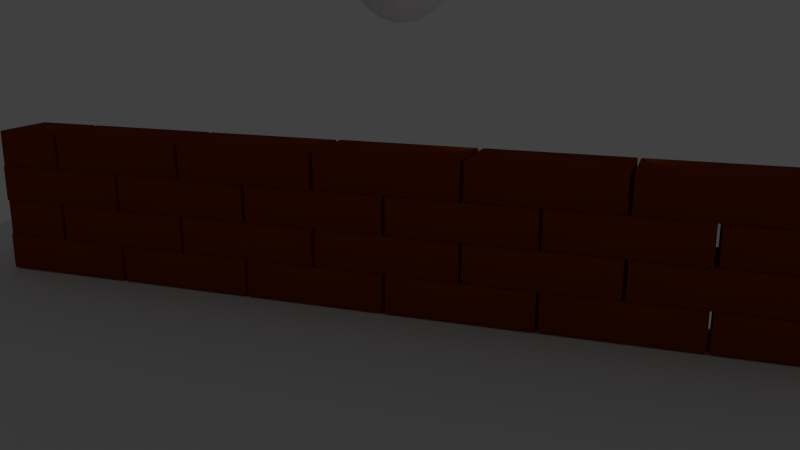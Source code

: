 # Source: Brickwall_Physics1.blend  (saved by Blender 2.76.0; exported with 4.5.12 LTS)
import bpy
from mathutils import Matrix  # noqa: F401  (used for matrix-valued properties, if any)

bpy.ops.wm.read_factory_settings(use_empty=True)
scene = bpy.context.scene
scene.name = 'Scene'

# ---- collections
col_collection_1 = bpy.data.collections.new('Collection 1'); scene.collection.children.link(col_collection_1)

# ---- materials (node trees are filled in below, after node groups)
mat_brick = bpy.data.materials.new('brick')
mat_brick.alpha_threshold = 0.0
mat_brick.use_transparent_shadow = False
mat_brick.diffuse_color = (0.233, 0.03369, 0.003065, 1.0)
mat_brick.roughness = 0.5
mat_brick.specular_intensity = 0.0
mat_ground = bpy.data.materials.new('ground')
mat_ground.alpha_threshold = 0.0
mat_ground.use_transparent_shadow = False
mat_ground.roughness = 0.5
mat_ground.specular_intensity = 0.0

# ---- material node trees

# ---- world
world_world = bpy.data.worlds.new('World'); scene.world = world_world
world_world.color = (0.05088, 0.05088, 0.05088)
world_world.use_sun_shadow = False
world_world.sun_shadow_jitter_overblur = 0.0
world_world.cycles.sampling_method = 'MANUAL'
world_world.cycles.sample_map_resolution = 256

# ---- cameras
cam_camera_001 = bpy.data.cameras.new('Camera.001')
cam_camera_001.clip_end = 100.0
cam_camera_001.lens = 35.0
cam_camera_001.sensor_width = 32.0
cam_camera_001.sensor_height = 18.0
cam_camera_001.display_size = 2.0
cam_camera_001.dof.focus_distance = 0.0
cam_camera_001.dof.aperture_fstop = 128.0
cam_camera_001.dof.aperture_blades = 6

# ---- lights
light_lamp = bpy.data.lights.new('Lamp', 'POINT')
light_lamp.transmission_factor = 0.0
light_lamp.cutoff_distance = 30.0
light_lamp.energy = 100.0
light_lamp.shadow_buffer_clip_start = 1.001
light_lamp.shadow_soft_size = 0.1
light_lamp.shadow_maximum_resolution = 0.006
light_lamp.use_absolute_resolution = True
light_lamp.cycles.use_multiple_importance_sampling = False

# ---- meshes
me_torus_007 = bpy.data.meshes.new('Torus.007')
me_torus_007.from_pydata([(2.208, 0.1262, -6.968e-08), (2.083, 0.1262, 0.2165), (1.833, 0.1262, 0.2165), (1.708, 0.1262, -6.968e-08), (1.833, 0.1262, -0.2165), (2.083, 0.1262, -0.2165), (2.166, 0.4497, -6.968e-08), (2.045, 0.4173, 0.2165), (1.803, 0.3526, 0.2165), (1.683, 0.3203, -6.968e-08), (1.803, 0.3526, -0.2165), (2.045, 0.4173, -0.2165), (2.041, 0.7512, -6.968e-08), (1.933, 0.6887, 0.2165), (1.716, 0.5637, 0.2165), (1.608, 0.5012, -6.968e-08), (1.716, 0.5637, -0.2165), (1.933, 0.6887, -0.2165), (1.842, 1.01, -6.968e-08), (1.754, 0.9217, 0.2165), (1.577, 0.7449, 0.2165), (1.489, 0.6565, -6.968e-08), (1.577, 0.7449, -0.2165), (1.754, 0.9217, -0.2165), (1.583, 1.209, -6.968e-08), (1.521, 1.1, 0.2165), (1.396, 0.8839, 0.2165), (1.333, 0.7757, -6.968e-08), (1.396, 0.8839, -0.2165), (1.521, 1.1, -0.2165), (1.282, 1.334, -6.968e-08), (1.249, 1.213, 0.2165), (1.185, 0.9713, 0.2165), (1.152, 0.8506, -6.968e-08), (1.185, 0.9713, -0.2165), (1.249, 1.213, -0.2165), (0.9583, 1.376, -6.968e-08), (0.9583, 1.251, 0.2165), (0.9583, 1.001, 0.2165), (0.9583, 0.8762, -6.968e-08), (0.9583, 1.001, -0.2165), (0.9583, 1.251, -0.2165), (-0.3235, 1.207, 0.0), (-0.2912, 1.087, 0.2165), (-0.2265, 0.8452, 0.2165), (-0.1941, 0.7244, 3.062e-17), (-0.2265, 0.8452, -0.2165), (-0.2912, 1.087, -0.2165), (-0.625, 1.083, 0.0), (-0.5625, 0.9743, 0.2165), (-0.4375, 0.7578, 0.2165), (-0.375, 0.6495, 3.062e-17), (-0.4375, 0.7578, -0.2165), (-0.5625, 0.9743, -0.2165), (-0.8839, 0.8839, 0.0), (-0.7955, 0.7955, 0.2165), (-0.6187, 0.6187, 0.2165), (-0.5303, 0.5303, 3.062e-17), (-0.6187, 0.6187, -0.2165), (-0.7955, 0.7955, -0.2165), (-1.083, 0.625, 0.0), (-0.9743, 0.5625, 0.2165), (-0.7578, 0.4375, 0.2165), (-0.6495, 0.375, 3.062e-17), (-0.7578, 0.4375, -0.2165), (-0.9743, 0.5625, -0.2165), (-1.207, 0.3235, 0.0), (-1.087, 0.2912, 0.2165), (-0.8452, 0.2265, 0.2165), (-0.7244, 0.1941, 3.062e-17), (-0.8452, 0.2265, -0.2165), (-1.087, 0.2912, -0.2165), (-1.25, 1.093e-07, 0.0), (-1.125, 9.835e-08, 0.2165), (-0.875, 7.649e-08, 0.2165), (-0.75, 6.557e-08, 3.062e-17), (-0.875, 7.649e-08, -0.2165), (-1.125, 9.835e-08, -0.2165), (-1.207, -0.3235, 0.0), (-1.087, -0.2912, 0.2165), (-0.8452, -0.2265, 0.2165), (-0.7244, -0.1941, 3.062e-17), (-0.8452, -0.2265, -0.2165), (-1.087, -0.2912, -0.2165), (-1.083, -0.625, 0.0), (-0.9743, -0.5625, 0.2165), (-0.7578, -0.4375, 0.2165), (-0.6495, -0.375, 3.062e-17), (-0.7578, -0.4375, -0.2165), (-0.9743, -0.5625, -0.2165), (-0.8839, -0.8839, 0.0), (-0.7955, -0.7955, 0.2165), (-0.6187, -0.6187, 0.2165), (-0.5303, -0.5303, 3.062e-17), (-0.6187, -0.6187, -0.2165), (-0.7955, -0.7955, -0.2165), (-0.625, -1.083, 0.0), (-0.5625, -0.9743, 0.2165), (-0.4375, -0.7578, 0.2165), (-0.375, -0.6495, 3.062e-17), (-0.4375, -0.7578, -0.2165), (-0.5625, -0.9743, -0.2165), (-0.3235, -1.207, 0.0), (-0.2912, -1.087, 0.2165), (-0.2265, -0.8452, 0.2165), (-0.1941, -0.7244, 3.062e-17), (-0.2265, -0.8452, -0.2165), (-0.2912, -1.087, -0.2165), (5.96e-08, -1.25, 0.0), (1.192e-07, -1.125, 0.2165), (8.941e-08, -0.875, 0.2165), (8.941e-08, -0.75, 3.062e-17), (8.941e-08, -0.875, -0.2165), (1.192e-07, -1.125, -0.2165), (1.282, -1.081, -6.968e-08), (1.249, -0.9605, 0.2165), (1.185, -0.719, 0.2165), (1.152, -0.5983, -6.968e-08), (1.185, -0.719, -0.2165), (1.249, -0.9605, -0.2165), (1.583, -0.9564, -6.968e-08), (1.521, -0.8481, 0.2165), (1.396, -0.6316, 0.2165), (1.333, -0.5234, -6.968e-08), (1.396, -0.6316, -0.2165), (1.521, -0.8481, -0.2165), (1.842, -0.7577, -6.968e-08), (1.754, -0.6693, 0.2165), (1.577, -0.4926, 0.2165), (1.489, -0.4042, -6.968e-08), (1.577, -0.4926, -0.2165), (1.754, -0.6693, -0.2165), (2.041, -0.4988, -6.968e-08), (1.933, -0.4363, 0.2165), (1.716, -0.3113, 0.2165), (1.608, -0.2488, -6.968e-08), (1.716, -0.3113, -0.2165), (1.933, -0.4363, -0.2165), (2.166, -0.1974, -6.968e-08), (2.045, -0.165, 0.2165), (1.803, -0.1003, 0.2165), (1.683, -0.06795, -6.968e-08), (1.803, -0.1003, -0.2165), (2.045, -0.165, -0.2165)], [], [(0, 6, 7, 1), (1, 7, 8, 2), (2, 8, 9, 3), (3, 9, 10, 4), (4, 10, 11, 5), (0, 5, 11, 6), (6, 12, 13, 7), (7, 13, 14, 8), (8, 14, 15, 9), (9, 15, 16, 10), (10, 16, 17, 11), (11, 17, 12, 6), (12, 18, 19, 13), (13, 19, 20, 14), (14, 20, 21, 15), (15, 21, 22, 16), (16, 22, 23, 17), (17, 23, 18, 12), (18, 24, 25, 19), (19, 25, 26, 20), (20, 26, 27, 21), (21, 27, 28, 22), (22, 28, 29, 23), (23, 29, 24, 18), (24, 30, 31, 25), (25, 31, 32, 26), (26, 32, 33, 27), (27, 33, 34, 28), (28, 34, 35, 29), (29, 35, 30, 24), (30, 36, 37, 31), (31, 37, 38, 32), (32, 38, 39, 33), (33, 39, 40, 34), (34, 40, 41, 35), (35, 41, 36, 30), (36, 42, 43, 37), (37, 43, 44, 38), (38, 44, 45, 39), (39, 45, 46, 40), (40, 46, 47, 41), (41, 47, 42, 36), (42, 48, 49, 43), (43, 49, 50, 44), (44, 50, 51, 45), (45, 51, 52, 46), (46, 52, 53, 47), (47, 53, 48, 42), (48, 54, 55, 49), (49, 55, 56, 50), (50, 56, 57, 51), (51, 57, 58, 52), (52, 58, 59, 53), (53, 59, 54, 48), (54, 60, 61, 55), (55, 61, 62, 56), (56, 62, 63, 57), (57, 63, 64, 58), (58, 64, 65, 59), (59, 65, 60, 54), (60, 66, 67, 61), (61, 67, 68, 62), (62, 68, 69, 63), (63, 69, 70, 64), (64, 70, 71, 65), (65, 71, 66, 60), (66, 72, 73, 67), (67, 73, 74, 68), (68, 74, 75, 69), (69, 75, 76, 70), (70, 76, 77, 71), (71, 77, 72, 66), (72, 78, 79, 73), (73, 79, 80, 74), (74, 80, 81, 75), (75, 81, 82, 76), (76, 82, 83, 77), (77, 83, 78, 72), (78, 84, 85, 79), (79, 85, 86, 80), (80, 86, 87, 81), (81, 87, 88, 82), (82, 88, 89, 83), (83, 89, 84, 78), (84, 90, 91, 85), (85, 91, 92, 86), (86, 92, 93, 87), (87, 93, 94, 88), (88, 94, 95, 89), (89, 95, 90, 84), (90, 96, 97, 91), (91, 97, 98, 92), (92, 98, 99, 93), (93, 99, 100, 94), (94, 100, 101, 95), (95, 101, 96, 90), (96, 102, 103, 97), (97, 103, 104, 98), (98, 104, 105, 99), (99, 105, 106, 100), (100, 106, 107, 101), (101, 107, 102, 96), (102, 108, 109, 103), (103, 109, 110, 104), (104, 110, 111, 105), (105, 111, 112, 106), (106, 112, 113, 107), (107, 113, 108, 102), (108, 114, 115, 109), (109, 115, 116, 110), (110, 116, 117, 111), (111, 117, 118, 112), (112, 118, 119, 113), (113, 119, 114, 108), (114, 120, 121, 115), (115, 121, 122, 116), (116, 122, 123, 117), (117, 123, 124, 118), (118, 124, 125, 119), (119, 125, 120, 114), (120, 126, 127, 121), (121, 127, 128, 122), (122, 128, 129, 123), (123, 129, 130, 124), (124, 130, 131, 125), (125, 131, 126, 120), (126, 132, 133, 127), (127, 133, 134, 128), (128, 134, 135, 129), (129, 135, 136, 130), (130, 136, 137, 131), (131, 137, 132, 126), (132, 138, 139, 133), (133, 139, 140, 134), (134, 140, 141, 135), (135, 141, 142, 136), (136, 142, 143, 137), (137, 143, 138, 132), (138, 0, 1, 139), (139, 1, 2, 140), (140, 2, 3, 141), (141, 3, 4, 142), (142, 4, 5, 143), (143, 5, 0, 138)])
me_torus_007.use_remesh_preserve_volume = False
me_torus_007.use_remesh_preserve_attributes = False
me_torus_007.use_mirror_vertex_groups = False
me_torus_007.update()
me_torus_006 = bpy.data.meshes.new('Torus.006')
me_torus_006.from_pydata([(2.208, 0.1262, -6.968e-08), (2.083, 0.1262, 0.2165), (1.833, 0.1262, 0.2165), (1.708, 0.1262, -6.968e-08), (1.833, 0.1262, -0.2165), (2.083, 0.1262, -0.2165), (2.166, 0.4497, -6.968e-08), (2.045, 0.4173, 0.2165), (1.803, 0.3526, 0.2165), (1.683, 0.3203, -6.968e-08), (1.803, 0.3526, -0.2165), (2.045, 0.4173, -0.2165), (2.041, 0.7512, -6.968e-08), (1.933, 0.6887, 0.2165), (1.716, 0.5637, 0.2165), (1.608, 0.5012, -6.968e-08), (1.716, 0.5637, -0.2165), (1.933, 0.6887, -0.2165), (1.842, 1.01, -6.968e-08), (1.754, 0.9217, 0.2165), (1.577, 0.7449, 0.2165), (1.489, 0.6565, -6.968e-08), (1.577, 0.7449, -0.2165), (1.754, 0.9217, -0.2165), (1.583, 1.209, -6.968e-08), (1.521, 1.1, 0.2165), (1.396, 0.8839, 0.2165), (1.333, 0.7757, -6.968e-08), (1.396, 0.8839, -0.2165), (1.521, 1.1, -0.2165), (1.282, 1.334, -6.968e-08), (1.249, 1.213, 0.2165), (1.185, 0.9713, 0.2165), (1.152, 0.8506, -6.968e-08), (1.185, 0.9713, -0.2165), (1.249, 1.213, -0.2165), (0.9583, 1.376, -6.968e-08), (0.9583, 1.251, 0.2165), (0.9583, 1.001, 0.2165), (0.9583, 0.8762, -6.968e-08), (0.9583, 1.001, -0.2165), (0.9583, 1.251, -0.2165), (-0.3235, 1.207, 0.0), (-0.2912, 1.087, 0.2165), (-0.2265, 0.8452, 0.2165), (-0.1941, 0.7244, 3.062e-17), (-0.2265, 0.8452, -0.2165), (-0.2912, 1.087, -0.2165), (-0.625, 1.083, 0.0), (-0.5625, 0.9743, 0.2165), (-0.4375, 0.7578, 0.2165), (-0.375, 0.6495, 3.062e-17), (-0.4375, 0.7578, -0.2165), (-0.5625, 0.9743, -0.2165), (-0.8839, 0.8839, 0.0), (-0.7955, 0.7955, 0.2165), (-0.6187, 0.6187, 0.2165), (-0.5303, 0.5303, 3.062e-17), (-0.6187, 0.6187, -0.2165), (-0.7955, 0.7955, -0.2165), (-1.083, 0.625, 0.0), (-0.9743, 0.5625, 0.2165), (-0.7578, 0.4375, 0.2165), (-0.6495, 0.375, 3.062e-17), (-0.7578, 0.4375, -0.2165), (-0.9743, 0.5625, -0.2165), (-1.207, 0.3235, 0.0), (-1.087, 0.2912, 0.2165), (-0.8452, 0.2265, 0.2165), (-0.7244, 0.1941, 3.062e-17), (-0.8452, 0.2265, -0.2165), (-1.087, 0.2912, -0.2165), (-1.25, 1.093e-07, 0.0), (-1.125, 9.835e-08, 0.2165), (-0.875, 7.649e-08, 0.2165), (-0.75, 6.557e-08, 3.062e-17), (-0.875, 7.649e-08, -0.2165), (-1.125, 9.835e-08, -0.2165), (-1.207, -0.3235, 0.0), (-1.087, -0.2912, 0.2165), (-0.8452, -0.2265, 0.2165), (-0.7244, -0.1941, 3.062e-17), (-0.8452, -0.2265, -0.2165), (-1.087, -0.2912, -0.2165), (-1.083, -0.625, 0.0), (-0.9743, -0.5625, 0.2165), (-0.7578, -0.4375, 0.2165), (-0.6495, -0.375, 3.062e-17), (-0.7578, -0.4375, -0.2165), (-0.9743, -0.5625, -0.2165), (-0.8839, -0.8839, 0.0), (-0.7955, -0.7955, 0.2165), (-0.6187, -0.6187, 0.2165), (-0.5303, -0.5303, 3.062e-17), (-0.6187, -0.6187, -0.2165), (-0.7955, -0.7955, -0.2165), (-0.625, -1.083, 0.0), (-0.5625, -0.9743, 0.2165), (-0.4375, -0.7578, 0.2165), (-0.375, -0.6495, 3.062e-17), (-0.4375, -0.7578, -0.2165), (-0.5625, -0.9743, -0.2165), (-0.3235, -1.207, 0.0), (-0.2912, -1.087, 0.2165), (-0.2265, -0.8452, 0.2165), (-0.1941, -0.7244, 3.062e-17), (-0.2265, -0.8452, -0.2165), (-0.2912, -1.087, -0.2165), (5.96e-08, -1.25, 0.0), (1.192e-07, -1.125, 0.2165), (8.941e-08, -0.875, 0.2165), (8.941e-08, -0.75, 3.062e-17), (8.941e-08, -0.875, -0.2165), (1.192e-07, -1.125, -0.2165), (1.282, -1.081, -6.968e-08), (1.249, -0.9605, 0.2165), (1.185, -0.719, 0.2165), (1.152, -0.5983, -6.968e-08), (1.185, -0.719, -0.2165), (1.249, -0.9605, -0.2165), (1.583, -0.9564, -6.968e-08), (1.521, -0.8481, 0.2165), (1.396, -0.6316, 0.2165), (1.333, -0.5234, -6.968e-08), (1.396, -0.6316, -0.2165), (1.521, -0.8481, -0.2165), (1.842, -0.7577, -6.968e-08), (1.754, -0.6693, 0.2165), (1.577, -0.4926, 0.2165), (1.489, -0.4042, -6.968e-08), (1.577, -0.4926, -0.2165), (1.754, -0.6693, -0.2165), (2.041, -0.4988, -6.968e-08), (1.933, -0.4363, 0.2165), (1.716, -0.3113, 0.2165), (1.608, -0.2488, -6.968e-08), (1.716, -0.3113, -0.2165), (1.933, -0.4363, -0.2165), (2.166, -0.1974, -6.968e-08), (2.045, -0.165, 0.2165), (1.803, -0.1003, 0.2165), (1.683, -0.06795, -6.968e-08), (1.803, -0.1003, -0.2165), (2.045, -0.165, -0.2165)], [], [(0, 6, 7, 1), (1, 7, 8, 2), (2, 8, 9, 3), (3, 9, 10, 4), (4, 10, 11, 5), (0, 5, 11, 6), (6, 12, 13, 7), (7, 13, 14, 8), (8, 14, 15, 9), (9, 15, 16, 10), (10, 16, 17, 11), (11, 17, 12, 6), (12, 18, 19, 13), (13, 19, 20, 14), (14, 20, 21, 15), (15, 21, 22, 16), (16, 22, 23, 17), (17, 23, 18, 12), (18, 24, 25, 19), (19, 25, 26, 20), (20, 26, 27, 21), (21, 27, 28, 22), (22, 28, 29, 23), (23, 29, 24, 18), (24, 30, 31, 25), (25, 31, 32, 26), (26, 32, 33, 27), (27, 33, 34, 28), (28, 34, 35, 29), (29, 35, 30, 24), (30, 36, 37, 31), (31, 37, 38, 32), (32, 38, 39, 33), (33, 39, 40, 34), (34, 40, 41, 35), (35, 41, 36, 30), (36, 42, 43, 37), (37, 43, 44, 38), (38, 44, 45, 39), (39, 45, 46, 40), (40, 46, 47, 41), (41, 47, 42, 36), (42, 48, 49, 43), (43, 49, 50, 44), (44, 50, 51, 45), (45, 51, 52, 46), (46, 52, 53, 47), (47, 53, 48, 42), (48, 54, 55, 49), (49, 55, 56, 50), (50, 56, 57, 51), (51, 57, 58, 52), (52, 58, 59, 53), (53, 59, 54, 48), (54, 60, 61, 55), (55, 61, 62, 56), (56, 62, 63, 57), (57, 63, 64, 58), (58, 64, 65, 59), (59, 65, 60, 54), (60, 66, 67, 61), (61, 67, 68, 62), (62, 68, 69, 63), (63, 69, 70, 64), (64, 70, 71, 65), (65, 71, 66, 60), (66, 72, 73, 67), (67, 73, 74, 68), (68, 74, 75, 69), (69, 75, 76, 70), (70, 76, 77, 71), (71, 77, 72, 66), (72, 78, 79, 73), (73, 79, 80, 74), (74, 80, 81, 75), (75, 81, 82, 76), (76, 82, 83, 77), (77, 83, 78, 72), (78, 84, 85, 79), (79, 85, 86, 80), (80, 86, 87, 81), (81, 87, 88, 82), (82, 88, 89, 83), (83, 89, 84, 78), (84, 90, 91, 85), (85, 91, 92, 86), (86, 92, 93, 87), (87, 93, 94, 88), (88, 94, 95, 89), (89, 95, 90, 84), (90, 96, 97, 91), (91, 97, 98, 92), (92, 98, 99, 93), (93, 99, 100, 94), (94, 100, 101, 95), (95, 101, 96, 90), (96, 102, 103, 97), (97, 103, 104, 98), (98, 104, 105, 99), (99, 105, 106, 100), (100, 106, 107, 101), (101, 107, 102, 96), (102, 108, 109, 103), (103, 109, 110, 104), (104, 110, 111, 105), (105, 111, 112, 106), (106, 112, 113, 107), (107, 113, 108, 102), (108, 114, 115, 109), (109, 115, 116, 110), (110, 116, 117, 111), (111, 117, 118, 112), (112, 118, 119, 113), (113, 119, 114, 108), (114, 120, 121, 115), (115, 121, 122, 116), (116, 122, 123, 117), (117, 123, 124, 118), (118, 124, 125, 119), (119, 125, 120, 114), (120, 126, 127, 121), (121, 127, 128, 122), (122, 128, 129, 123), (123, 129, 130, 124), (124, 130, 131, 125), (125, 131, 126, 120), (126, 132, 133, 127), (127, 133, 134, 128), (128, 134, 135, 129), (129, 135, 136, 130), (130, 136, 137, 131), (131, 137, 132, 126), (132, 138, 139, 133), (133, 139, 140, 134), (134, 140, 141, 135), (135, 141, 142, 136), (136, 142, 143, 137), (137, 143, 138, 132), (138, 0, 1, 139), (139, 1, 2, 140), (140, 2, 3, 141), (141, 3, 4, 142), (142, 4, 5, 143), (143, 5, 0, 138)])
me_torus_006.use_remesh_preserve_volume = False
me_torus_006.use_remesh_preserve_attributes = False
me_torus_006.use_mirror_vertex_groups = False
me_torus_006.update()
me_torus_005 = bpy.data.meshes.new('Torus.005')
me_torus_005.from_pydata([(4.687, 0.7146, 1.211), (4.379, -0.8675, -0.3167), (4.422, 1.269, -0.9231), (3.417, 2.453, 0.6644), (2.754, 1.049, 2.252), (3.348, -1.003, 1.646), (2.919, -0.1069, -1.808), (2.325, 1.945, -1.201), (1.294, 1.809, 0.7608), (1.251, -0.3266, 1.367), (2.256, -1.511, -0.2203), (0.9862, 0.2274, -0.7671), (4.692, 1.211, -0.4648), (4.856, 1.083, 0.1304), (4.84, 0.9001, 0.7338), (4.828, 0.3004, 0.904), (4.831, -0.1726, 0.4868), (4.655, -0.5881, 0.04599), (4.581, -0.4326, -0.5533), (4.675, 0.153, -0.7677), (4.605, 0.767, -0.8938), (3.7, -1.147, 1.27), (4.044, -1.182, 0.7421), (4.279, -1.07, 0.1679), (4.539, 0.2622, 1.455), (4.225, -0.2524, 1.64), (3.787, -0.7025, 1.699), (3.845, 2.209, 0.8725), (4.265, 1.779, 1.063), (4.558, 1.233, 1.18), (4.335, 1.699, -0.6183), (4.11, 2.105, -0.191), (3.771, 2.364, 0.2732), (3.286, 1.026, 2.21), (3.875, 0.9538, 1.997), (4.372, 0.8385, 1.625), (3.303, 2.303, 1.165), (3.129, 1.976, 1.675), (2.93, 1.514, 2.056), (2.91, 0.5438, 2.332), (3.088, -0.05586, 2.252), (3.244, -0.6086, 1.991), (2.78, -1.574, -0.3018), (3.402, -1.481, -0.3546), (3.973, -1.213, -0.356), (3.104, -1.327, 1.297), (2.796, -1.561, 0.7988), (2.491, -1.613, 0.2491), (3.352, 0.2081, -1.809), (3.817, 0.6001, -1.644), (4.195, 0.9806, -1.313), (4.159, -0.8188, -0.8017), (3.792, -0.6554, -1.288), (3.339, -0.3916, -1.639), (2.569, 2.269, -0.8528), (2.877, 2.502, -0.3546), (3.182, 2.554, 0.195), (4.028, 1.557, -1.142), (3.468, 1.806, -1.288), (2.851, 1.937, -1.299), (1.514, 1.761, 1.246), (1.881, 1.597, 1.732), (2.333, 1.334, 2.083), (2.893, 2.516, 0.746), (2.271, 2.423, 0.7988), (1.7, 2.155, 0.8001), (1.645, -0.6148, 1.586), (2.205, -0.8643, 1.732), (2.822, -0.9948, 1.743), (2.321, 0.7338, 2.254), (1.856, 0.3419, 2.088), (1.478, -0.03857, 1.757), (2.37, -1.361, -0.7205), (2.544, -1.034, -1.231), (2.743, -0.5723, -1.612), (2.763, 0.3981, -1.888), (2.585, 0.9978, -1.808), (2.429, 1.551, -1.547), (1.973, 2.089, -0.8257), (1.629, 2.124, -0.2979), (1.394, 2.012, 0.2762), (1.092, 1.375, 0.9975), (0.9979, 0.7889, 1.212), (1.068, 0.175, 1.338), (1.338, -0.7574, 1.063), (1.563, -1.163, 0.6352), (1.902, -1.422, 0.171), (1.301, 0.1035, -1.181), (1.798, -0.01186, -1.552), (2.387, -0.08421, -1.766), (1.828, -1.267, -0.4283), (1.408, -0.8371, -0.6193), (1.115, -0.2907, -0.7354), (1.134, 0.6797, -1.011), (1.448, 1.194, -1.196), (1.886, 1.644, -1.255), (0.8448, 0.6416, -0.4599), (0.8423, 1.115, -0.04265), (1.018, 1.53, 0.3982), (0.8327, 0.04185, -0.2896), (0.817, -0.141, 0.3138), (0.9814, -0.2692, 0.909), (1.024, -0.5385, -0.1721), (1.416, -1.076, -0.003104), (1.105, -0.7096, 0.4875), (0.7264, 0.4876, 0.1311), (0.8082, 0.3164, 0.7906), (0.8215, 0.9765, 0.6033), (1.058, 1.19, -0.6626), (1.153, 1.678, -0.1905), (1.472, 1.72, -0.7969), (1.561, 0.5974, -1.456), (1.974, 1.128, -1.591), (2.158, 0.4941, -1.778), (1.539, -0.4706, -1.153), (2.136, -0.5739, -1.475), (1.931, -1.008, -0.9842), (2.146, -1.456, 0.7424), (2.483, -1.299, 1.319), (1.835, -1.09, 1.233), (1.354, 0.5703, 1.724), (1.819, 0.9953, 1.997), (1.368, 1.23, 1.536), (1.905, 2.366, 0.2519), (2.561, 2.565, 0.2221), (2.223, 2.408, -0.3545), (3.036, 1.45, -1.639), (3.684, 1.241, -1.553), (3.22, 0.8159, -1.826), (3.185, -0.9122, -1.336), (3.636, -1.147, -0.8749), (2.98, -1.346, -0.8451), (1.989, -0.2989, 1.997), (2.637, -0.508, 2.083), (2.453, 0.1261, 2.27), (2.037, 2.089, 1.319), (2.488, 1.854, 1.78), (2.693, 2.288, 1.289), (3.19, 2.241, -0.8749), (3.527, 2.398, -0.2983), (3.838, 2.032, -0.7888), (3.854, -0.05333, -1.553), (4.319, 0.3717, -1.279), (4.305, -0.2884, -1.092), (3.112, -1.623, 0.2221), (3.768, -1.424, 0.1923), (3.45, -1.466, 0.7987), (3.699, -0.1863, 2.035), (4.112, 0.3446, 1.901), (3.515, 0.4479, 2.222), (3.537, 1.516, 1.919), (4.134, 1.413, 1.597), (3.742, 1.95, 1.428), (4.257, 2.018, 0.4473), (4.649, 1.48, 0.6162), (4.568, 1.652, -0.0433), (4.201, -0.7785, 1.241), (4.52, -0.7365, 0.6346), (4.615, -0.2476, 1.107), (4.865, 0.6256, -0.3465), (4.947, 0.4544, 0.3131), (4.852, -0.03451, -0.1591), (2.208, 0.1262, -6.968e-08), (2.083, 0.1262, 0.2165), (1.833, 0.1262, 0.2165), (1.708, 0.1262, -6.968e-08), (1.833, 0.1262, -0.2165), (2.083, 0.1262, -0.2165), (2.166, 0.4497, -6.968e-08), (2.045, 0.4173, 0.2165), (1.803, 0.3526, 0.2165), (1.683, 0.3203, -6.968e-08), (1.803, 0.3526, -0.2165), (2.045, 0.4173, -0.2165), (2.041, 0.7512, -6.968e-08), (1.933, 0.6887, 0.2165), (1.716, 0.5637, 0.2165), (1.608, 0.5012, -6.968e-08), (1.716, 0.5637, -0.2165), (1.933, 0.6887, -0.2165), (1.842, 1.01, -6.968e-08), (1.754, 0.9217, 0.2165), (1.577, 0.7449, 0.2165), (1.489, 0.6565, -6.968e-08), (1.577, 0.7449, -0.2165), (1.754, 0.9217, -0.2165), (1.583, 1.209, -6.968e-08), (1.521, 1.1, 0.2165), (1.396, 0.8839, 0.2165), (1.333, 0.7757, -6.968e-08), (1.396, 0.8839, -0.2165), (1.521, 1.1, -0.2165), (1.282, 1.334, -6.968e-08), (1.249, 1.213, 0.2165), (1.185, 0.9713, 0.2165), (1.152, 0.8506, -6.968e-08), (1.185, 0.9713, -0.2165), (1.249, 1.213, -0.2165), (0.9583, 1.376, -6.968e-08), (0.9583, 1.251, 0.2165), (0.9583, 1.001, 0.2165), (0.9583, 0.8762, -6.968e-08), (0.9583, 1.001, -0.2165), (0.9583, 1.251, -0.2165), (-0.3235, 1.207, 0.0), (-0.2912, 1.087, 0.2165), (-0.2265, 0.8452, 0.2165), (-0.1941, 0.7244, 3.062e-17), (-0.2265, 0.8452, -0.2165), (-0.2912, 1.087, -0.2165), (-0.625, 1.083, 0.0), (-0.5625, 0.9743, 0.2165), (-0.4375, 0.7578, 0.2165), (-0.375, 0.6495, 3.062e-17), (-0.4375, 0.7578, -0.2165), (-0.5625, 0.9743, -0.2165), (-0.8839, 0.8839, 0.0), (-0.7955, 0.7955, 0.2165), (-0.6187, 0.6187, 0.2165), (-0.5303, 0.5303, 3.062e-17), (-0.6187, 0.6187, -0.2165), (-0.7955, 0.7955, -0.2165), (-1.083, 0.625, 0.0), (-0.9743, 0.5625, 0.2165), (-0.7578, 0.4375, 0.2165), (-0.6495, 0.375, 3.062e-17), (-0.7578, 0.4375, -0.2165), (-0.9743, 0.5625, -0.2165), (-1.207, 0.3235, 0.0), (-1.087, 0.2912, 0.2165), (-0.8452, 0.2265, 0.2165), (-0.7244, 0.1941, 3.062e-17), (-0.8452, 0.2265, -0.2165), (-1.087, 0.2912, -0.2165), (-1.25, 1.093e-07, 0.0), (-1.125, 9.835e-08, 0.2165), (-0.875, 7.649e-08, 0.2165), (-0.75, 6.557e-08, 3.062e-17), (-0.875, 7.649e-08, -0.2165), (-1.125, 9.835e-08, -0.2165), (-1.207, -0.3235, 0.0), (-1.087, -0.2912, 0.2165), (-0.8452, -0.2265, 0.2165), (-0.7244, -0.1941, 3.062e-17), (-0.8452, -0.2265, -0.2165), (-1.087, -0.2912, -0.2165), (-1.083, -0.625, 0.0), (-0.9743, -0.5625, 0.2165), (-0.7578, -0.4375, 0.2165), (-0.6495, -0.375, 3.062e-17), (-0.7578, -0.4375, -0.2165), (-0.9743, -0.5625, -0.2165), (-0.8839, -0.8839, 0.0), (-0.7955, -0.7955, 0.2165), (-0.6187, -0.6187, 0.2165), (-0.5303, -0.5303, 3.062e-17), (-0.6187, -0.6187, -0.2165), (-0.7955, -0.7955, -0.2165), (-0.625, -1.083, 0.0), (-0.5625, -0.9743, 0.2165), (-0.4375, -0.7578, 0.2165), (-0.375, -0.6495, 3.062e-17), (-0.4375, -0.7578, -0.2165), (-0.5625, -0.9743, -0.2165), (-0.3235, -1.207, 0.0), (-0.2912, -1.087, 0.2165), (-0.2265, -0.8452, 0.2165), (-0.1941, -0.7244, 3.062e-17), (-0.2265, -0.8452, -0.2165), (-0.2912, -1.087, -0.2165), (5.96e-08, -1.25, 0.0), (1.192e-07, -1.125, 0.2165), (8.941e-08, -0.875, 0.2165), (8.941e-08, -0.75, 3.062e-17), (8.941e-08, -0.875, -0.2165), (1.192e-07, -1.125, -0.2165), (1.282, -1.081, -6.968e-08), (1.249, -0.9605, 0.2165), (1.185, -0.719, 0.2165), (1.152, -0.5983, -6.968e-08), (1.185, -0.719, -0.2165), (1.249, -0.9605, -0.2165), (1.583, -0.9564, -6.968e-08), (1.521, -0.8481, 0.2165), (1.396, -0.6316, 0.2165), (1.333, -0.5234, -6.968e-08), (1.396, -0.6316, -0.2165), (1.521, -0.8481, -0.2165), (1.842, -0.7577, -6.968e-08), (1.754, -0.6693, 0.2165), (1.577, -0.4926, 0.2165), (1.489, -0.4042, -6.968e-08), (1.577, -0.4926, -0.2165), (1.754, -0.6693, -0.2165), (2.041, -0.4988, -6.968e-08), (1.933, -0.4363, 0.2165), (1.716, -0.3113, 0.2165), (1.608, -0.2488, -6.968e-08), (1.716, -0.3113, -0.2165), (1.933, -0.4363, -0.2165), (2.166, -0.1974, -6.968e-08), (2.045, -0.165, 0.2165), (1.803, -0.1003, 0.2165), (1.683, -0.06795, -6.968e-08), (1.803, -0.1003, -0.2165), (2.045, -0.165, -0.2165)], [], [(0, 15, 14), (1, 17, 23), (0, 14, 29), (0, 29, 35), (0, 35, 24), (1, 23, 44), (2, 20, 50), (3, 32, 56), (4, 38, 62), (5, 41, 68), (1, 44, 51), (2, 50, 57), (3, 56, 63), (4, 62, 69), (5, 68, 45), (6, 74, 89), (7, 77, 95), (8, 80, 98), (9, 83, 101), (10, 86, 90), (92, 99, 11), (91, 102, 92), (90, 103, 91), (92, 102, 99), (102, 100, 99), (91, 103, 102), (103, 104, 102), (102, 104, 100), (104, 101, 100), (90, 86, 103), (86, 85, 103), (103, 85, 104), (85, 84, 104), (104, 84, 101), (84, 9, 101), (99, 96, 11), (100, 105, 99), (101, 106, 100), (99, 105, 96), (105, 97, 96), (100, 106, 105), (106, 107, 105), (105, 107, 97), (107, 98, 97), (101, 83, 106), (83, 82, 106), (106, 82, 107), (82, 81, 107), (107, 81, 98), (81, 8, 98), (96, 93, 11), (97, 108, 96), (98, 109, 97), (96, 108, 93), (108, 94, 93), (97, 109, 108), (109, 110, 108), (108, 110, 94), (110, 95, 94), (98, 80, 109), (80, 79, 109), (109, 79, 110), (79, 78, 110), (110, 78, 95), (78, 7, 95), (93, 87, 11), (94, 111, 93), (95, 112, 94), (93, 111, 87), (111, 88, 87), (94, 112, 111), (112, 113, 111), (111, 113, 88), (113, 89, 88), (95, 77, 112), (77, 76, 112), (112, 76, 113), (76, 75, 113), (113, 75, 89), (75, 6, 89), (87, 92, 11), (88, 114, 87), (89, 115, 88), (87, 114, 92), (114, 91, 92), (88, 115, 114), (115, 116, 114), (114, 116, 91), (116, 90, 91), (89, 74, 115), (74, 73, 115), (115, 73, 116), (73, 72, 116), (116, 72, 90), (72, 10, 90), (47, 86, 10), (46, 117, 47), (45, 118, 46), (47, 117, 86), (117, 85, 86), (46, 118, 117), (118, 119, 117), (117, 119, 85), (119, 84, 85), (45, 68, 118), (68, 67, 118), (118, 67, 119), (67, 66, 119), (119, 66, 84), (66, 9, 84), (71, 83, 9), (70, 120, 71), (69, 121, 70), (71, 120, 83), (120, 82, 83), (70, 121, 120), (121, 122, 120), (120, 122, 82), (122, 81, 82), (69, 62, 121), (62, 61, 121), (121, 61, 122), (61, 60, 122), (122, 60, 81), (60, 8, 81), (65, 80, 8), (64, 123, 65), (63, 124, 64), (65, 123, 80), (123, 79, 80), (64, 124, 123), (124, 125, 123), (123, 125, 79), (125, 78, 79), (63, 56, 124), (56, 55, 124), (124, 55, 125), (55, 54, 125), (125, 54, 78), (54, 7, 78), (59, 77, 7), (58, 126, 59), (57, 127, 58), (59, 126, 77), (126, 76, 77), (58, 127, 126), (127, 128, 126), (126, 128, 76), (128, 75, 76), (57, 50, 127), (50, 49, 127), (127, 49, 128), (49, 48, 128), (128, 48, 75), (48, 6, 75), (53, 74, 6), (52, 129, 53), (51, 130, 52), (53, 129, 74), (129, 73, 74), (52, 130, 129), (130, 131, 129), (129, 131, 73), (131, 72, 73), (51, 44, 130), (44, 43, 130), (130, 43, 131), (43, 42, 131), (131, 42, 72), (42, 10, 72), (66, 71, 9), (67, 132, 66), (68, 133, 67), (66, 132, 71), (132, 70, 71), (67, 133, 132), (133, 134, 132), (132, 134, 70), (134, 69, 70), (68, 41, 133), (41, 40, 133), (133, 40, 134), (40, 39, 134), (134, 39, 69), (39, 4, 69), (60, 65, 8), (61, 135, 60), (62, 136, 61), (60, 135, 65), (135, 64, 65), (61, 136, 135), (136, 137, 135), (135, 137, 64), (137, 63, 64), (62, 38, 136), (38, 37, 136), (136, 37, 137), (37, 36, 137), (137, 36, 63), (36, 3, 63), (54, 59, 7), (55, 138, 54), (56, 139, 55), (54, 138, 59), (138, 58, 59), (55, 139, 138), (139, 140, 138), (138, 140, 58), (140, 57, 58), (56, 32, 139), (32, 31, 139), (139, 31, 140), (31, 30, 140), (140, 30, 57), (30, 2, 57), (48, 53, 6), (49, 141, 48), (50, 142, 49), (48, 141, 53), (141, 52, 53), (49, 142, 141), (142, 143, 141), (141, 143, 52), (143, 51, 52), (50, 20, 142), (20, 19, 142), (142, 19, 143), (19, 18, 143), (143, 18, 51), (18, 1, 51), (42, 47, 10), (43, 144, 42), (44, 145, 43), (42, 144, 47), (144, 46, 47), (43, 145, 144), (145, 146, 144), (144, 146, 46), (146, 45, 46), (44, 23, 145), (23, 22, 145), (145, 22, 146), (22, 21, 146), (146, 21, 45), (21, 5, 45), (26, 41, 5), (25, 147, 26), (24, 148, 25), (26, 147, 41), (147, 40, 41), (25, 148, 147), (148, 149, 147), (147, 149, 40), (149, 39, 40), (24, 35, 148), (35, 34, 148), (148, 34, 149), (34, 33, 149), (149, 33, 39), (33, 4, 39), (33, 38, 4), (34, 150, 33), (35, 151, 34), (33, 150, 38), (150, 37, 38), (34, 151, 150), (151, 152, 150), (150, 152, 37), (152, 36, 37), (35, 29, 151), (29, 28, 151), (151, 28, 152), (28, 27, 152), (152, 27, 36), (27, 3, 36), (27, 32, 3), (28, 153, 27), (29, 154, 28), (27, 153, 32), (153, 31, 32), (28, 154, 153), (154, 155, 153), (153, 155, 31), (155, 30, 31), (29, 14, 154), (14, 13, 154), (154, 13, 155), (13, 12, 155), (155, 12, 30), (12, 2, 30), (21, 26, 5), (22, 156, 21), (23, 157, 22), (21, 156, 26), (156, 25, 26), (22, 157, 156), (157, 158, 156), (156, 158, 25), (158, 24, 25), (23, 17, 157), (17, 16, 157), (157, 16, 158), (16, 15, 158), (158, 15, 24), (15, 0, 24), (12, 20, 2), (13, 159, 12), (14, 160, 13), (12, 159, 20), (159, 19, 20), (13, 160, 159), (160, 161, 159), (159, 161, 19), (161, 18, 19), (14, 15, 160), (15, 16, 160), (160, 16, 161), (16, 17, 161), (161, 17, 18), (17, 1, 18), (162, 168, 169, 163), (163, 169, 170, 164), (164, 170, 171, 165), (165, 171, 172, 166), (166, 172, 173, 167), (162, 167, 173, 168), (168, 174, 175, 169), (169, 175, 176, 170), (170, 176, 177, 171), (171, 177, 178, 172), (172, 178, 179, 173), (173, 179, 174, 168), (174, 180, 181, 175), (175, 181, 182, 176), (176, 182, 183, 177), (177, 183, 184, 178), (178, 184, 185, 179), (179, 185, 180, 174), (180, 186, 187, 181), (181, 187, 188, 182), (182, 188, 189, 183), (183, 189, 190, 184), (184, 190, 191, 185), (185, 191, 186, 180), (186, 192, 193, 187), (187, 193, 194, 188), (188, 194, 195, 189), (189, 195, 196, 190), (190, 196, 197, 191), (191, 197, 192, 186), (192, 198, 199, 193), (193, 199, 200, 194), (194, 200, 201, 195), (195, 201, 202, 196), (196, 202, 203, 197), (197, 203, 198, 192), (198, 204, 205, 199), (199, 205, 206, 200), (200, 206, 207, 201), (201, 207, 208, 202), (202, 208, 209, 203), (203, 209, 204, 198), (204, 210, 211, 205), (205, 211, 212, 206), (206, 212, 213, 207), (207, 213, 214, 208), (208, 214, 215, 209), (209, 215, 210, 204), (210, 216, 217, 211), (211, 217, 218, 212), (212, 218, 219, 213), (213, 219, 220, 214), (214, 220, 221, 215), (215, 221, 216, 210), (216, 222, 223, 217), (217, 223, 224, 218), (218, 224, 225, 219), (219, 225, 226, 220), (220, 226, 227, 221), (221, 227, 222, 216), (222, 228, 229, 223), (223, 229, 230, 224), (224, 230, 231, 225), (225, 231, 232, 226), (226, 232, 233, 227), (227, 233, 228, 222), (228, 234, 235, 229), (229, 235, 236, 230), (230, 236, 237, 231), (231, 237, 238, 232), (232, 238, 239, 233), (233, 239, 234, 228), (234, 240, 241, 235), (235, 241, 242, 236), (236, 242, 243, 237), (237, 243, 244, 238), (238, 244, 245, 239), (239, 245, 240, 234), (240, 246, 247, 241), (241, 247, 248, 242), (242, 248, 249, 243), (243, 249, 250, 244), (244, 250, 251, 245), (245, 251, 246, 240), (246, 252, 253, 247), (247, 253, 254, 248), (248, 254, 255, 249), (249, 255, 256, 250), (250, 256, 257, 251), (251, 257, 252, 246), (252, 258, 259, 253), (253, 259, 260, 254), (254, 260, 261, 255), (255, 261, 262, 256), (256, 262, 263, 257), (257, 263, 258, 252), (258, 264, 265, 259), (259, 265, 266, 260), (260, 266, 267, 261), (261, 267, 268, 262), (262, 268, 269, 263), (263, 269, 264, 258), (264, 270, 271, 265), (265, 271, 272, 266), (266, 272, 273, 267), (267, 273, 274, 268), (268, 274, 275, 269), (269, 275, 270, 264), (270, 276, 277, 271), (271, 277, 278, 272), (272, 278, 279, 273), (273, 279, 280, 274), (274, 280, 281, 275), (275, 281, 276, 270), (276, 282, 283, 277), (277, 283, 284, 278), (278, 284, 285, 279), (279, 285, 286, 280), (280, 286, 287, 281), (281, 287, 282, 276), (282, 288, 289, 283), (283, 289, 290, 284), (284, 290, 291, 285), (285, 291, 292, 286), (286, 292, 293, 287), (287, 293, 288, 282), (288, 294, 295, 289), (289, 295, 296, 290), (290, 296, 297, 291), (291, 297, 298, 292), (292, 298, 299, 293), (293, 299, 294, 288), (294, 300, 301, 295), (295, 301, 302, 296), (296, 302, 303, 297), (297, 303, 304, 298), (298, 304, 305, 299), (299, 305, 300, 294), (300, 162, 163, 301), (301, 163, 164, 302), (302, 164, 165, 303), (303, 165, 166, 304), (304, 166, 167, 305), (305, 167, 162, 300)])
me_torus_005.use_remesh_preserve_volume = False
me_torus_005.use_remesh_preserve_attributes = False
me_torus_005.use_mirror_vertex_groups = False
me_torus_005.update()
me_torus_004 = bpy.data.meshes.new('Torus.004')
me_torus_004.from_pydata([(2.208, 0.1262, -6.968e-08), (2.083, 0.1262, 0.2165), (1.833, 0.1262, 0.2165), (1.708, 0.1262, -6.968e-08), (1.833, 0.1262, -0.2165), (2.083, 0.1262, -0.2165), (2.166, 0.4497, -6.968e-08), (2.045, 0.4173, 0.2165), (1.803, 0.3526, 0.2165), (1.683, 0.3203, -6.968e-08), (1.803, 0.3526, -0.2165), (2.045, 0.4173, -0.2165), (2.041, 0.7512, -6.968e-08), (1.933, 0.6887, 0.2165), (1.716, 0.5637, 0.2165), (1.608, 0.5012, -6.968e-08), (1.716, 0.5637, -0.2165), (1.933, 0.6887, -0.2165), (1.842, 1.01, -6.968e-08), (1.754, 0.9217, 0.2165), (1.577, 0.7449, 0.2165), (1.489, 0.6565, -6.968e-08), (1.577, 0.7449, -0.2165), (1.754, 0.9217, -0.2165), (1.583, 1.209, -6.968e-08), (1.521, 1.1, 0.2165), (1.396, 0.8839, 0.2165), (1.333, 0.7757, -6.968e-08), (1.396, 0.8839, -0.2165), (1.521, 1.1, -0.2165), (1.282, 1.334, -6.968e-08), (1.249, 1.213, 0.2165), (1.185, 0.9713, 0.2165), (1.152, 0.8506, -6.968e-08), (1.185, 0.9713, -0.2165), (1.249, 1.213, -0.2165), (0.9583, 1.376, -6.968e-08), (0.9583, 1.251, 0.2165), (0.9583, 1.001, 0.2165), (0.9583, 0.8762, -6.968e-08), (0.9583, 1.001, -0.2165), (0.9583, 1.251, -0.2165), (-0.3235, 1.207, 0.0), (-0.2912, 1.087, 0.2165), (-0.2265, 0.8452, 0.2165), (-0.1941, 0.7244, 3.062e-17), (-0.2265, 0.8452, -0.2165), (-0.2912, 1.087, -0.2165), (-0.625, 1.083, 0.0), (-0.5625, 0.9743, 0.2165), (-0.4375, 0.7578, 0.2165), (-0.375, 0.6495, 3.062e-17), (-0.4375, 0.7578, -0.2165), (-0.5625, 0.9743, -0.2165), (-0.8839, 0.8839, 0.0), (-0.7955, 0.7955, 0.2165), (-0.6187, 0.6187, 0.2165), (-0.5303, 0.5303, 3.062e-17), (-0.6187, 0.6187, -0.2165), (-0.7955, 0.7955, -0.2165), (-1.083, 0.625, 0.0), (-0.9743, 0.5625, 0.2165), (-0.7578, 0.4375, 0.2165), (-0.6495, 0.375, 3.062e-17), (-0.7578, 0.4375, -0.2165), (-0.9743, 0.5625, -0.2165), (-1.207, 0.3235, 0.0), (-1.087, 0.2912, 0.2165), (-0.8452, 0.2265, 0.2165), (-0.7244, 0.1941, 3.062e-17), (-0.8452, 0.2265, -0.2165), (-1.087, 0.2912, -0.2165), (-1.25, 1.093e-07, 0.0), (-1.125, 9.835e-08, 0.2165), (-0.875, 7.649e-08, 0.2165), (-0.75, 6.557e-08, 3.062e-17), (-0.875, 7.649e-08, -0.2165), (-1.125, 9.835e-08, -0.2165), (-1.207, -0.3235, 0.0), (-1.087, -0.2912, 0.2165), (-0.8452, -0.2265, 0.2165), (-0.7244, -0.1941, 3.062e-17), (-0.8452, -0.2265, -0.2165), (-1.087, -0.2912, -0.2165), (-1.083, -0.625, 0.0), (-0.9743, -0.5625, 0.2165), (-0.7578, -0.4375, 0.2165), (-0.6495, -0.375, 3.062e-17), (-0.7578, -0.4375, -0.2165), (-0.9743, -0.5625, -0.2165), (-0.8839, -0.8839, 0.0), (-0.7955, -0.7955, 0.2165), (-0.6187, -0.6187, 0.2165), (-0.5303, -0.5303, 3.062e-17), (-0.6187, -0.6187, -0.2165), (-0.7955, -0.7955, -0.2165), (-0.625, -1.083, 0.0), (-0.5625, -0.9743, 0.2165), (-0.4375, -0.7578, 0.2165), (-0.375, -0.6495, 3.062e-17), (-0.4375, -0.7578, -0.2165), (-0.5625, -0.9743, -0.2165), (-0.3235, -1.207, 0.0), (-0.2912, -1.087, 0.2165), (-0.2265, -0.8452, 0.2165), (-0.1941, -0.7244, 3.062e-17), (-0.2265, -0.8452, -0.2165), (-0.2912, -1.087, -0.2165), (5.96e-08, -1.25, 0.0), (1.192e-07, -1.125, 0.2165), (8.941e-08, -0.875, 0.2165), (8.941e-08, -0.75, 3.062e-17), (8.941e-08, -0.875, -0.2165), (1.192e-07, -1.125, -0.2165), (1.282, -1.081, -6.968e-08), (1.249, -0.9605, 0.2165), (1.185, -0.719, 0.2165), (1.152, -0.5983, -6.968e-08), (1.185, -0.719, -0.2165), (1.249, -0.9605, -0.2165), (1.583, -0.9564, -6.968e-08), (1.521, -0.8481, 0.2165), (1.396, -0.6316, 0.2165), (1.333, -0.5234, -6.968e-08), (1.396, -0.6316, -0.2165), (1.521, -0.8481, -0.2165), (1.842, -0.7577, -6.968e-08), (1.754, -0.6693, 0.2165), (1.577, -0.4926, 0.2165), (1.489, -0.4042, -6.968e-08), (1.577, -0.4926, -0.2165), (1.754, -0.6693, -0.2165), (2.041, -0.4988, -6.968e-08), (1.933, -0.4363, 0.2165), (1.716, -0.3113, 0.2165), (1.608, -0.2488, -6.968e-08), (1.716, -0.3113, -0.2165), (1.933, -0.4363, -0.2165), (2.166, -0.1974, -6.968e-08), (2.045, -0.165, 0.2165), (1.803, -0.1003, 0.2165), (1.683, -0.06795, -6.968e-08), (1.803, -0.1003, -0.2165), (2.045, -0.165, -0.2165)], [], [(0, 6, 7, 1), (1, 7, 8, 2), (2, 8, 9, 3), (3, 9, 10, 4), (4, 10, 11, 5), (0, 5, 11, 6), (6, 12, 13, 7), (7, 13, 14, 8), (8, 14, 15, 9), (9, 15, 16, 10), (10, 16, 17, 11), (11, 17, 12, 6), (12, 18, 19, 13), (13, 19, 20, 14), (14, 20, 21, 15), (15, 21, 22, 16), (16, 22, 23, 17), (17, 23, 18, 12), (18, 24, 25, 19), (19, 25, 26, 20), (20, 26, 27, 21), (21, 27, 28, 22), (22, 28, 29, 23), (23, 29, 24, 18), (24, 30, 31, 25), (25, 31, 32, 26), (26, 32, 33, 27), (27, 33, 34, 28), (28, 34, 35, 29), (29, 35, 30, 24), (30, 36, 37, 31), (31, 37, 38, 32), (32, 38, 39, 33), (33, 39, 40, 34), (34, 40, 41, 35), (35, 41, 36, 30), (36, 42, 43, 37), (37, 43, 44, 38), (38, 44, 45, 39), (39, 45, 46, 40), (40, 46, 47, 41), (41, 47, 42, 36), (42, 48, 49, 43), (43, 49, 50, 44), (44, 50, 51, 45), (45, 51, 52, 46), (46, 52, 53, 47), (47, 53, 48, 42), (48, 54, 55, 49), (49, 55, 56, 50), (50, 56, 57, 51), (51, 57, 58, 52), (52, 58, 59, 53), (53, 59, 54, 48), (54, 60, 61, 55), (55, 61, 62, 56), (56, 62, 63, 57), (57, 63, 64, 58), (58, 64, 65, 59), (59, 65, 60, 54), (60, 66, 67, 61), (61, 67, 68, 62), (62, 68, 69, 63), (63, 69, 70, 64), (64, 70, 71, 65), (65, 71, 66, 60), (66, 72, 73, 67), (67, 73, 74, 68), (68, 74, 75, 69), (69, 75, 76, 70), (70, 76, 77, 71), (71, 77, 72, 66), (72, 78, 79, 73), (73, 79, 80, 74), (74, 80, 81, 75), (75, 81, 82, 76), (76, 82, 83, 77), (77, 83, 78, 72), (78, 84, 85, 79), (79, 85, 86, 80), (80, 86, 87, 81), (81, 87, 88, 82), (82, 88, 89, 83), (83, 89, 84, 78), (84, 90, 91, 85), (85, 91, 92, 86), (86, 92, 93, 87), (87, 93, 94, 88), (88, 94, 95, 89), (89, 95, 90, 84), (90, 96, 97, 91), (91, 97, 98, 92), (92, 98, 99, 93), (93, 99, 100, 94), (94, 100, 101, 95), (95, 101, 96, 90), (96, 102, 103, 97), (97, 103, 104, 98), (98, 104, 105, 99), (99, 105, 106, 100), (100, 106, 107, 101), (101, 107, 102, 96), (102, 108, 109, 103), (103, 109, 110, 104), (104, 110, 111, 105), (105, 111, 112, 106), (106, 112, 113, 107), (107, 113, 108, 102), (108, 114, 115, 109), (109, 115, 116, 110), (110, 116, 117, 111), (111, 117, 118, 112), (112, 118, 119, 113), (113, 119, 114, 108), (114, 120, 121, 115), (115, 121, 122, 116), (116, 122, 123, 117), (117, 123, 124, 118), (118, 124, 125, 119), (119, 125, 120, 114), (120, 126, 127, 121), (121, 127, 128, 122), (122, 128, 129, 123), (123, 129, 130, 124), (124, 130, 131, 125), (125, 131, 126, 120), (126, 132, 133, 127), (127, 133, 134, 128), (128, 134, 135, 129), (129, 135, 136, 130), (130, 136, 137, 131), (131, 137, 132, 126), (132, 138, 139, 133), (133, 139, 140, 134), (134, 140, 141, 135), (135, 141, 142, 136), (136, 142, 143, 137), (137, 143, 138, 132), (138, 0, 1, 139), (139, 1, 2, 140), (140, 2, 3, 141), (141, 3, 4, 142), (142, 4, 5, 143), (143, 5, 0, 138)])
me_torus_004.use_remesh_preserve_volume = False
me_torus_004.use_remesh_preserve_attributes = False
me_torus_004.use_mirror_vertex_groups = False
me_torus_004.update()
me_torus_003 = bpy.data.meshes.new('Torus.003')
me_torus_003.from_pydata([(2.208, 0.1262, -6.968e-08), (2.083, 0.1262, 0.2165), (1.833, 0.1262, 0.2165), (1.708, 0.1262, -6.968e-08), (1.833, 0.1262, -0.2165), (2.083, 0.1262, -0.2165), (2.166, 0.4497, -6.968e-08), (2.045, 0.4173, 0.2165), (1.803, 0.3526, 0.2165), (1.683, 0.3203, -6.968e-08), (1.803, 0.3526, -0.2165), (2.045, 0.4173, -0.2165), (2.041, 0.7512, -6.968e-08), (1.933, 0.6887, 0.2165), (1.716, 0.5637, 0.2165), (1.608, 0.5012, -6.968e-08), (1.716, 0.5637, -0.2165), (1.933, 0.6887, -0.2165), (1.842, 1.01, -6.968e-08), (1.754, 0.9217, 0.2165), (1.577, 0.7449, 0.2165), (1.489, 0.6565, -6.968e-08), (1.577, 0.7449, -0.2165), (1.754, 0.9217, -0.2165), (1.583, 1.209, -6.968e-08), (1.521, 1.1, 0.2165), (1.396, 0.8839, 0.2165), (1.333, 0.7757, -6.968e-08), (1.396, 0.8839, -0.2165), (1.521, 1.1, -0.2165), (1.282, 1.334, -6.968e-08), (1.249, 1.213, 0.2165), (1.185, 0.9713, 0.2165), (1.152, 0.8506, -6.968e-08), (1.185, 0.9713, -0.2165), (1.249, 1.213, -0.2165), (0.9583, 1.376, -6.968e-08), (0.9583, 1.251, 0.2165), (0.9583, 1.001, 0.2165), (0.9583, 0.8762, -6.968e-08), (0.9583, 1.001, -0.2165), (0.9583, 1.251, -0.2165), (-0.3235, 1.207, 0.0), (-0.2912, 1.087, 0.2165), (-0.2265, 0.8452, 0.2165), (-0.1941, 0.7244, 3.062e-17), (-0.2265, 0.8452, -0.2165), (-0.2912, 1.087, -0.2165), (-0.625, 1.083, 0.0), (-0.5625, 0.9743, 0.2165), (-0.4375, 0.7578, 0.2165), (-0.375, 0.6495, 3.062e-17), (-0.4375, 0.7578, -0.2165), (-0.5625, 0.9743, -0.2165), (-0.8839, 0.8839, 0.0), (-0.7955, 0.7955, 0.2165), (-0.6187, 0.6187, 0.2165), (-0.5303, 0.5303, 3.062e-17), (-0.6187, 0.6187, -0.2165), (-0.7955, 0.7955, -0.2165), (-1.083, 0.625, 0.0), (-0.9743, 0.5625, 0.2165), (-0.7578, 0.4375, 0.2165), (-0.6495, 0.375, 3.062e-17), (-0.7578, 0.4375, -0.2165), (-0.9743, 0.5625, -0.2165), (-1.207, 0.3235, 0.0), (-1.087, 0.2912, 0.2165), (-0.8452, 0.2265, 0.2165), (-0.7244, 0.1941, 3.062e-17), (-0.8452, 0.2265, -0.2165), (-1.087, 0.2912, -0.2165), (-1.25, 1.093e-07, 0.0), (-1.125, 9.835e-08, 0.2165), (-0.875, 7.649e-08, 0.2165), (-0.75, 6.557e-08, 3.062e-17), (-0.875, 7.649e-08, -0.2165), (-1.125, 9.835e-08, -0.2165), (-1.207, -0.3235, 0.0), (-1.087, -0.2912, 0.2165), (-0.8452, -0.2265, 0.2165), (-0.7244, -0.1941, 3.062e-17), (-0.8452, -0.2265, -0.2165), (-1.087, -0.2912, -0.2165), (-1.083, -0.625, 0.0), (-0.9743, -0.5625, 0.2165), (-0.7578, -0.4375, 0.2165), (-0.6495, -0.375, 3.062e-17), (-0.7578, -0.4375, -0.2165), (-0.9743, -0.5625, -0.2165), (-0.8839, -0.8839, 0.0), (-0.7955, -0.7955, 0.2165), (-0.6187, -0.6187, 0.2165), (-0.5303, -0.5303, 3.062e-17), (-0.6187, -0.6187, -0.2165), (-0.7955, -0.7955, -0.2165), (-0.625, -1.083, 0.0), (-0.5625, -0.9743, 0.2165), (-0.4375, -0.7578, 0.2165), (-0.375, -0.6495, 3.062e-17), (-0.4375, -0.7578, -0.2165), (-0.5625, -0.9743, -0.2165), (-0.3235, -1.207, 0.0), (-0.2912, -1.087, 0.2165), (-0.2265, -0.8452, 0.2165), (-0.1941, -0.7244, 3.062e-17), (-0.2265, -0.8452, -0.2165), (-0.2912, -1.087, -0.2165), (5.96e-08, -1.25, 0.0), (1.192e-07, -1.125, 0.2165), (8.941e-08, -0.875, 0.2165), (8.941e-08, -0.75, 3.062e-17), (8.941e-08, -0.875, -0.2165), (1.192e-07, -1.125, -0.2165), (1.282, -1.081, -6.968e-08), (1.249, -0.9605, 0.2165), (1.185, -0.719, 0.2165), (1.152, -0.5983, -6.968e-08), (1.185, -0.719, -0.2165), (1.249, -0.9605, -0.2165), (1.583, -0.9564, -6.968e-08), (1.521, -0.8481, 0.2165), (1.396, -0.6316, 0.2165), (1.333, -0.5234, -6.968e-08), (1.396, -0.6316, -0.2165), (1.521, -0.8481, -0.2165), (1.842, -0.7577, -6.968e-08), (1.754, -0.6693, 0.2165), (1.577, -0.4926, 0.2165), (1.489, -0.4042, -6.968e-08), (1.577, -0.4926, -0.2165), (1.754, -0.6693, -0.2165), (2.041, -0.4988, -6.968e-08), (1.933, -0.4363, 0.2165), (1.716, -0.3113, 0.2165), (1.608, -0.2488, -6.968e-08), (1.716, -0.3113, -0.2165), (1.933, -0.4363, -0.2165), (2.166, -0.1974, -6.968e-08), (2.045, -0.165, 0.2165), (1.803, -0.1003, 0.2165), (1.683, -0.06795, -6.968e-08), (1.803, -0.1003, -0.2165), (2.045, -0.165, -0.2165)], [], [(0, 6, 7, 1), (1, 7, 8, 2), (2, 8, 9, 3), (3, 9, 10, 4), (4, 10, 11, 5), (0, 5, 11, 6), (6, 12, 13, 7), (7, 13, 14, 8), (8, 14, 15, 9), (9, 15, 16, 10), (10, 16, 17, 11), (11, 17, 12, 6), (12, 18, 19, 13), (13, 19, 20, 14), (14, 20, 21, 15), (15, 21, 22, 16), (16, 22, 23, 17), (17, 23, 18, 12), (18, 24, 25, 19), (19, 25, 26, 20), (20, 26, 27, 21), (21, 27, 28, 22), (22, 28, 29, 23), (23, 29, 24, 18), (24, 30, 31, 25), (25, 31, 32, 26), (26, 32, 33, 27), (27, 33, 34, 28), (28, 34, 35, 29), (29, 35, 30, 24), (30, 36, 37, 31), (31, 37, 38, 32), (32, 38, 39, 33), (33, 39, 40, 34), (34, 40, 41, 35), (35, 41, 36, 30), (36, 42, 43, 37), (37, 43, 44, 38), (38, 44, 45, 39), (39, 45, 46, 40), (40, 46, 47, 41), (41, 47, 42, 36), (42, 48, 49, 43), (43, 49, 50, 44), (44, 50, 51, 45), (45, 51, 52, 46), (46, 52, 53, 47), (47, 53, 48, 42), (48, 54, 55, 49), (49, 55, 56, 50), (50, 56, 57, 51), (51, 57, 58, 52), (52, 58, 59, 53), (53, 59, 54, 48), (54, 60, 61, 55), (55, 61, 62, 56), (56, 62, 63, 57), (57, 63, 64, 58), (58, 64, 65, 59), (59, 65, 60, 54), (60, 66, 67, 61), (61, 67, 68, 62), (62, 68, 69, 63), (63, 69, 70, 64), (64, 70, 71, 65), (65, 71, 66, 60), (66, 72, 73, 67), (67, 73, 74, 68), (68, 74, 75, 69), (69, 75, 76, 70), (70, 76, 77, 71), (71, 77, 72, 66), (72, 78, 79, 73), (73, 79, 80, 74), (74, 80, 81, 75), (75, 81, 82, 76), (76, 82, 83, 77), (77, 83, 78, 72), (78, 84, 85, 79), (79, 85, 86, 80), (80, 86, 87, 81), (81, 87, 88, 82), (82, 88, 89, 83), (83, 89, 84, 78), (84, 90, 91, 85), (85, 91, 92, 86), (86, 92, 93, 87), (87, 93, 94, 88), (88, 94, 95, 89), (89, 95, 90, 84), (90, 96, 97, 91), (91, 97, 98, 92), (92, 98, 99, 93), (93, 99, 100, 94), (94, 100, 101, 95), (95, 101, 96, 90), (96, 102, 103, 97), (97, 103, 104, 98), (98, 104, 105, 99), (99, 105, 106, 100), (100, 106, 107, 101), (101, 107, 102, 96), (102, 108, 109, 103), (103, 109, 110, 104), (104, 110, 111, 105), (105, 111, 112, 106), (106, 112, 113, 107), (107, 113, 108, 102), (108, 114, 115, 109), (109, 115, 116, 110), (110, 116, 117, 111), (111, 117, 118, 112), (112, 118, 119, 113), (113, 119, 114, 108), (114, 120, 121, 115), (115, 121, 122, 116), (116, 122, 123, 117), (117, 123, 124, 118), (118, 124, 125, 119), (119, 125, 120, 114), (120, 126, 127, 121), (121, 127, 128, 122), (122, 128, 129, 123), (123, 129, 130, 124), (124, 130, 131, 125), (125, 131, 126, 120), (126, 132, 133, 127), (127, 133, 134, 128), (128, 134, 135, 129), (129, 135, 136, 130), (130, 136, 137, 131), (131, 137, 132, 126), (132, 138, 139, 133), (133, 139, 140, 134), (134, 140, 141, 135), (135, 141, 142, 136), (136, 142, 143, 137), (137, 143, 138, 132), (138, 0, 1, 139), (139, 1, 2, 140), (140, 2, 3, 141), (141, 3, 4, 142), (142, 4, 5, 143), (143, 5, 0, 138)])
me_torus_003.use_remesh_preserve_volume = False
me_torus_003.use_remesh_preserve_attributes = False
me_torus_003.use_mirror_vertex_groups = False
me_torus_003.update()
me_torus_002 = bpy.data.meshes.new('Torus.002')
me_torus_002.from_pydata([(2.208, 0.1262, -6.968e-08), (2.083, 0.1262, 0.2165), (1.833, 0.1262, 0.2165), (1.708, 0.1262, -6.968e-08), (1.833, 0.1262, -0.2165), (2.083, 0.1262, -0.2165), (2.166, 0.4497, -6.968e-08), (2.045, 0.4173, 0.2165), (1.803, 0.3526, 0.2165), (1.683, 0.3203, -6.968e-08), (1.803, 0.3526, -0.2165), (2.045, 0.4173, -0.2165), (2.041, 0.7512, -6.968e-08), (1.933, 0.6887, 0.2165), (1.716, 0.5637, 0.2165), (1.608, 0.5012, -6.968e-08), (1.716, 0.5637, -0.2165), (1.933, 0.6887, -0.2165), (1.842, 1.01, -6.968e-08), (1.754, 0.9217, 0.2165), (1.577, 0.7449, 0.2165), (1.489, 0.6565, -6.968e-08), (1.577, 0.7449, -0.2165), (1.754, 0.9217, -0.2165), (1.583, 1.209, -6.968e-08), (1.521, 1.1, 0.2165), (1.396, 0.8839, 0.2165), (1.333, 0.7757, -6.968e-08), (1.396, 0.8839, -0.2165), (1.521, 1.1, -0.2165), (1.282, 1.334, -6.968e-08), (1.249, 1.213, 0.2165), (1.185, 0.9713, 0.2165), (1.152, 0.8506, -6.968e-08), (1.185, 0.9713, -0.2165), (1.249, 1.213, -0.2165), (0.9583, 1.376, -6.968e-08), (0.9583, 1.251, 0.2165), (0.9583, 1.001, 0.2165), (0.9583, 0.8762, -6.968e-08), (0.9583, 1.001, -0.2165), (0.9583, 1.251, -0.2165), (-0.3235, 1.207, 0.0), (-0.2912, 1.087, 0.2165), (-0.2265, 0.8452, 0.2165), (-0.1941, 0.7244, 3.062e-17), (-0.2265, 0.8452, -0.2165), (-0.2912, 1.087, -0.2165), (-0.625, 1.083, 0.0), (-0.5625, 0.9743, 0.2165), (-0.4375, 0.7578, 0.2165), (-0.375, 0.6495, 3.062e-17), (-0.4375, 0.7578, -0.2165), (-0.5625, 0.9743, -0.2165), (-0.8839, 0.8839, 0.0), (-0.7955, 0.7955, 0.2165), (-0.6187, 0.6187, 0.2165), (-0.5303, 0.5303, 3.062e-17), (-0.6187, 0.6187, -0.2165), (-0.7955, 0.7955, -0.2165), (-1.083, 0.625, 0.0), (-0.9743, 0.5625, 0.2165), (-0.7578, 0.4375, 0.2165), (-0.6495, 0.375, 3.062e-17), (-0.7578, 0.4375, -0.2165), (-0.9743, 0.5625, -0.2165), (-1.207, 0.3235, 0.0), (-1.087, 0.2912, 0.2165), (-0.8452, 0.2265, 0.2165), (-0.7244, 0.1941, 3.062e-17), (-0.8452, 0.2265, -0.2165), (-1.087, 0.2912, -0.2165), (-1.25, 1.093e-07, 0.0), (-1.125, 9.835e-08, 0.2165), (-0.875, 7.649e-08, 0.2165), (-0.75, 6.557e-08, 3.062e-17), (-0.875, 7.649e-08, -0.2165), (-1.125, 9.835e-08, -0.2165), (-1.207, -0.3235, 0.0), (-1.087, -0.2912, 0.2165), (-0.8452, -0.2265, 0.2165), (-0.7244, -0.1941, 3.062e-17), (-0.8452, -0.2265, -0.2165), (-1.087, -0.2912, -0.2165), (-1.083, -0.625, 0.0), (-0.9743, -0.5625, 0.2165), (-0.7578, -0.4375, 0.2165), (-0.6495, -0.375, 3.062e-17), (-0.7578, -0.4375, -0.2165), (-0.9743, -0.5625, -0.2165), (-0.8839, -0.8839, 0.0), (-0.7955, -0.7955, 0.2165), (-0.6187, -0.6187, 0.2165), (-0.5303, -0.5303, 3.062e-17), (-0.6187, -0.6187, -0.2165), (-0.7955, -0.7955, -0.2165), (-0.625, -1.083, 0.0), (-0.5625, -0.9743, 0.2165), (-0.4375, -0.7578, 0.2165), (-0.375, -0.6495, 3.062e-17), (-0.4375, -0.7578, -0.2165), (-0.5625, -0.9743, -0.2165), (-0.3235, -1.207, 0.0), (-0.2912, -1.087, 0.2165), (-0.2265, -0.8452, 0.2165), (-0.1941, -0.7244, 3.062e-17), (-0.2265, -0.8452, -0.2165), (-0.2912, -1.087, -0.2165), (5.96e-08, -1.25, 0.0), (1.192e-07, -1.125, 0.2165), (8.941e-08, -0.875, 0.2165), (8.941e-08, -0.75, 3.062e-17), (8.941e-08, -0.875, -0.2165), (1.192e-07, -1.125, -0.2165), (1.282, -1.081, -6.968e-08), (1.249, -0.9605, 0.2165), (1.185, -0.719, 0.2165), (1.152, -0.5983, -6.968e-08), (1.185, -0.719, -0.2165), (1.249, -0.9605, -0.2165), (1.583, -0.9564, -6.968e-08), (1.521, -0.8481, 0.2165), (1.396, -0.6316, 0.2165), (1.333, -0.5234, -6.968e-08), (1.396, -0.6316, -0.2165), (1.521, -0.8481, -0.2165), (1.842, -0.7577, -6.968e-08), (1.754, -0.6693, 0.2165), (1.577, -0.4926, 0.2165), (1.489, -0.4042, -6.968e-08), (1.577, -0.4926, -0.2165), (1.754, -0.6693, -0.2165), (2.041, -0.4988, -6.968e-08), (1.933, -0.4363, 0.2165), (1.716, -0.3113, 0.2165), (1.608, -0.2488, -6.968e-08), (1.716, -0.3113, -0.2165), (1.933, -0.4363, -0.2165), (2.166, -0.1974, -6.968e-08), (2.045, -0.165, 0.2165), (1.803, -0.1003, 0.2165), (1.683, -0.06795, -6.968e-08), (1.803, -0.1003, -0.2165), (2.045, -0.165, -0.2165)], [], [(0, 6, 7, 1), (1, 7, 8, 2), (2, 8, 9, 3), (3, 9, 10, 4), (4, 10, 11, 5), (0, 5, 11, 6), (6, 12, 13, 7), (7, 13, 14, 8), (8, 14, 15, 9), (9, 15, 16, 10), (10, 16, 17, 11), (11, 17, 12, 6), (12, 18, 19, 13), (13, 19, 20, 14), (14, 20, 21, 15), (15, 21, 22, 16), (16, 22, 23, 17), (17, 23, 18, 12), (18, 24, 25, 19), (19, 25, 26, 20), (20, 26, 27, 21), (21, 27, 28, 22), (22, 28, 29, 23), (23, 29, 24, 18), (24, 30, 31, 25), (25, 31, 32, 26), (26, 32, 33, 27), (27, 33, 34, 28), (28, 34, 35, 29), (29, 35, 30, 24), (30, 36, 37, 31), (31, 37, 38, 32), (32, 38, 39, 33), (33, 39, 40, 34), (34, 40, 41, 35), (35, 41, 36, 30), (36, 42, 43, 37), (37, 43, 44, 38), (38, 44, 45, 39), (39, 45, 46, 40), (40, 46, 47, 41), (41, 47, 42, 36), (42, 48, 49, 43), (43, 49, 50, 44), (44, 50, 51, 45), (45, 51, 52, 46), (46, 52, 53, 47), (47, 53, 48, 42), (48, 54, 55, 49), (49, 55, 56, 50), (50, 56, 57, 51), (51, 57, 58, 52), (52, 58, 59, 53), (53, 59, 54, 48), (54, 60, 61, 55), (55, 61, 62, 56), (56, 62, 63, 57), (57, 63, 64, 58), (58, 64, 65, 59), (59, 65, 60, 54), (60, 66, 67, 61), (61, 67, 68, 62), (62, 68, 69, 63), (63, 69, 70, 64), (64, 70, 71, 65), (65, 71, 66, 60), (66, 72, 73, 67), (67, 73, 74, 68), (68, 74, 75, 69), (69, 75, 76, 70), (70, 76, 77, 71), (71, 77, 72, 66), (72, 78, 79, 73), (73, 79, 80, 74), (74, 80, 81, 75), (75, 81, 82, 76), (76, 82, 83, 77), (77, 83, 78, 72), (78, 84, 85, 79), (79, 85, 86, 80), (80, 86, 87, 81), (81, 87, 88, 82), (82, 88, 89, 83), (83, 89, 84, 78), (84, 90, 91, 85), (85, 91, 92, 86), (86, 92, 93, 87), (87, 93, 94, 88), (88, 94, 95, 89), (89, 95, 90, 84), (90, 96, 97, 91), (91, 97, 98, 92), (92, 98, 99, 93), (93, 99, 100, 94), (94, 100, 101, 95), (95, 101, 96, 90), (96, 102, 103, 97), (97, 103, 104, 98), (98, 104, 105, 99), (99, 105, 106, 100), (100, 106, 107, 101), (101, 107, 102, 96), (102, 108, 109, 103), (103, 109, 110, 104), (104, 110, 111, 105), (105, 111, 112, 106), (106, 112, 113, 107), (107, 113, 108, 102), (108, 114, 115, 109), (109, 115, 116, 110), (110, 116, 117, 111), (111, 117, 118, 112), (112, 118, 119, 113), (113, 119, 114, 108), (114, 120, 121, 115), (115, 121, 122, 116), (116, 122, 123, 117), (117, 123, 124, 118), (118, 124, 125, 119), (119, 125, 120, 114), (120, 126, 127, 121), (121, 127, 128, 122), (122, 128, 129, 123), (123, 129, 130, 124), (124, 130, 131, 125), (125, 131, 126, 120), (126, 132, 133, 127), (127, 133, 134, 128), (128, 134, 135, 129), (129, 135, 136, 130), (130, 136, 137, 131), (131, 137, 132, 126), (132, 138, 139, 133), (133, 139, 140, 134), (134, 140, 141, 135), (135, 141, 142, 136), (136, 142, 143, 137), (137, 143, 138, 132), (138, 0, 1, 139), (139, 1, 2, 140), (140, 2, 3, 141), (141, 3, 4, 142), (142, 4, 5, 143), (143, 5, 0, 138)])
me_torus_002.use_remesh_preserve_volume = False
me_torus_002.use_remesh_preserve_attributes = False
me_torus_002.use_mirror_vertex_groups = False
me_torus_002.update()
me_torus_001 = bpy.data.meshes.new('Torus.001')
me_torus_001.from_pydata([(2.208, 0.1262, -6.968e-08), (2.083, 0.1262, 0.2165), (1.833, 0.1262, 0.2165), (1.708, 0.1262, -6.968e-08), (1.833, 0.1262, -0.2165), (2.083, 0.1262, -0.2165), (2.166, 0.4497, -6.968e-08), (2.045, 0.4173, 0.2165), (1.803, 0.3526, 0.2165), (1.683, 0.3203, -6.968e-08), (1.803, 0.3526, -0.2165), (2.045, 0.4173, -0.2165), (2.041, 0.7512, -6.968e-08), (1.933, 0.6887, 0.2165), (1.716, 0.5637, 0.2165), (1.608, 0.5012, -6.968e-08), (1.716, 0.5637, -0.2165), (1.933, 0.6887, -0.2165), (1.842, 1.01, -6.968e-08), (1.754, 0.9217, 0.2165), (1.577, 0.7449, 0.2165), (1.489, 0.6565, -6.968e-08), (1.577, 0.7449, -0.2165), (1.754, 0.9217, -0.2165), (1.583, 1.209, -6.968e-08), (1.521, 1.1, 0.2165), (1.396, 0.8839, 0.2165), (1.333, 0.7757, -6.968e-08), (1.396, 0.8839, -0.2165), (1.521, 1.1, -0.2165), (1.282, 1.334, -6.968e-08), (1.249, 1.213, 0.2165), (1.185, 0.9713, 0.2165), (1.152, 0.8506, -6.968e-08), (1.185, 0.9713, -0.2165), (1.249, 1.213, -0.2165), (0.9583, 1.376, -6.968e-08), (0.9583, 1.251, 0.2165), (0.9583, 1.001, 0.2165), (0.9583, 0.8762, -6.968e-08), (0.9583, 1.001, -0.2165), (0.9583, 1.251, -0.2165), (-0.3235, 1.207, 0.0), (-0.2912, 1.087, 0.2165), (-0.2265, 0.8452, 0.2165), (-0.1941, 0.7244, 3.062e-17), (-0.2265, 0.8452, -0.2165), (-0.2912, 1.087, -0.2165), (-0.625, 1.083, 0.0), (-0.5625, 0.9743, 0.2165), (-0.4375, 0.7578, 0.2165), (-0.375, 0.6495, 3.062e-17), (-0.4375, 0.7578, -0.2165), (-0.5625, 0.9743, -0.2165), (-0.8839, 0.8839, 0.0), (-0.7955, 0.7955, 0.2165), (-0.6187, 0.6187, 0.2165), (-0.5303, 0.5303, 3.062e-17), (-0.6187, 0.6187, -0.2165), (-0.7955, 0.7955, -0.2165), (-1.083, 0.625, 0.0), (-0.9743, 0.5625, 0.2165), (-0.7578, 0.4375, 0.2165), (-0.6495, 0.375, 3.062e-17), (-0.7578, 0.4375, -0.2165), (-0.9743, 0.5625, -0.2165), (-1.207, 0.3235, 0.0), (-1.087, 0.2912, 0.2165), (-0.8452, 0.2265, 0.2165), (-0.7244, 0.1941, 3.062e-17), (-0.8452, 0.2265, -0.2165), (-1.087, 0.2912, -0.2165), (-1.25, 1.093e-07, 0.0), (-1.125, 9.835e-08, 0.2165), (-0.875, 7.649e-08, 0.2165), (-0.75, 6.557e-08, 3.062e-17), (-0.875, 7.649e-08, -0.2165), (-1.125, 9.835e-08, -0.2165), (-1.207, -0.3235, 0.0), (-1.087, -0.2912, 0.2165), (-0.8452, -0.2265, 0.2165), (-0.7244, -0.1941, 3.062e-17), (-0.8452, -0.2265, -0.2165), (-1.087, -0.2912, -0.2165), (-1.083, -0.625, 0.0), (-0.9743, -0.5625, 0.2165), (-0.7578, -0.4375, 0.2165), (-0.6495, -0.375, 3.062e-17), (-0.7578, -0.4375, -0.2165), (-0.9743, -0.5625, -0.2165), (-0.8839, -0.8839, 0.0), (-0.7955, -0.7955, 0.2165), (-0.6187, -0.6187, 0.2165), (-0.5303, -0.5303, 3.062e-17), (-0.6187, -0.6187, -0.2165), (-0.7955, -0.7955, -0.2165), (-0.625, -1.083, 0.0), (-0.5625, -0.9743, 0.2165), (-0.4375, -0.7578, 0.2165), (-0.375, -0.6495, 3.062e-17), (-0.4375, -0.7578, -0.2165), (-0.5625, -0.9743, -0.2165), (-0.3235, -1.207, 0.0), (-0.2912, -1.087, 0.2165), (-0.2265, -0.8452, 0.2165), (-0.1941, -0.7244, 3.062e-17), (-0.2265, -0.8452, -0.2165), (-0.2912, -1.087, -0.2165), (5.96e-08, -1.25, 0.0), (1.192e-07, -1.125, 0.2165), (8.941e-08, -0.875, 0.2165), (8.941e-08, -0.75, 3.062e-17), (8.941e-08, -0.875, -0.2165), (1.192e-07, -1.125, -0.2165), (1.282, -1.081, -6.968e-08), (1.249, -0.9605, 0.2165), (1.185, -0.719, 0.2165), (1.152, -0.5983, -6.968e-08), (1.185, -0.719, -0.2165), (1.249, -0.9605, -0.2165), (1.583, -0.9564, -6.968e-08), (1.521, -0.8481, 0.2165), (1.396, -0.6316, 0.2165), (1.333, -0.5234, -6.968e-08), (1.396, -0.6316, -0.2165), (1.521, -0.8481, -0.2165), (1.842, -0.7577, -6.968e-08), (1.754, -0.6693, 0.2165), (1.577, -0.4926, 0.2165), (1.489, -0.4042, -6.968e-08), (1.577, -0.4926, -0.2165), (1.754, -0.6693, -0.2165), (2.041, -0.4988, -6.968e-08), (1.933, -0.4363, 0.2165), (1.716, -0.3113, 0.2165), (1.608, -0.2488, -6.968e-08), (1.716, -0.3113, -0.2165), (1.933, -0.4363, -0.2165), (2.166, -0.1974, -6.968e-08), (2.045, -0.165, 0.2165), (1.803, -0.1003, 0.2165), (1.683, -0.06795, -6.968e-08), (1.803, -0.1003, -0.2165), (2.045, -0.165, -0.2165)], [], [(0, 6, 7, 1), (1, 7, 8, 2), (2, 8, 9, 3), (3, 9, 10, 4), (4, 10, 11, 5), (0, 5, 11, 6), (6, 12, 13, 7), (7, 13, 14, 8), (8, 14, 15, 9), (9, 15, 16, 10), (10, 16, 17, 11), (11, 17, 12, 6), (12, 18, 19, 13), (13, 19, 20, 14), (14, 20, 21, 15), (15, 21, 22, 16), (16, 22, 23, 17), (17, 23, 18, 12), (18, 24, 25, 19), (19, 25, 26, 20), (20, 26, 27, 21), (21, 27, 28, 22), (22, 28, 29, 23), (23, 29, 24, 18), (24, 30, 31, 25), (25, 31, 32, 26), (26, 32, 33, 27), (27, 33, 34, 28), (28, 34, 35, 29), (29, 35, 30, 24), (30, 36, 37, 31), (31, 37, 38, 32), (32, 38, 39, 33), (33, 39, 40, 34), (34, 40, 41, 35), (35, 41, 36, 30), (36, 42, 43, 37), (37, 43, 44, 38), (38, 44, 45, 39), (39, 45, 46, 40), (40, 46, 47, 41), (41, 47, 42, 36), (42, 48, 49, 43), (43, 49, 50, 44), (44, 50, 51, 45), (45, 51, 52, 46), (46, 52, 53, 47), (47, 53, 48, 42), (48, 54, 55, 49), (49, 55, 56, 50), (50, 56, 57, 51), (51, 57, 58, 52), (52, 58, 59, 53), (53, 59, 54, 48), (54, 60, 61, 55), (55, 61, 62, 56), (56, 62, 63, 57), (57, 63, 64, 58), (58, 64, 65, 59), (59, 65, 60, 54), (60, 66, 67, 61), (61, 67, 68, 62), (62, 68, 69, 63), (63, 69, 70, 64), (64, 70, 71, 65), (65, 71, 66, 60), (66, 72, 73, 67), (67, 73, 74, 68), (68, 74, 75, 69), (69, 75, 76, 70), (70, 76, 77, 71), (71, 77, 72, 66), (72, 78, 79, 73), (73, 79, 80, 74), (74, 80, 81, 75), (75, 81, 82, 76), (76, 82, 83, 77), (77, 83, 78, 72), (78, 84, 85, 79), (79, 85, 86, 80), (80, 86, 87, 81), (81, 87, 88, 82), (82, 88, 89, 83), (83, 89, 84, 78), (84, 90, 91, 85), (85, 91, 92, 86), (86, 92, 93, 87), (87, 93, 94, 88), (88, 94, 95, 89), (89, 95, 90, 84), (90, 96, 97, 91), (91, 97, 98, 92), (92, 98, 99, 93), (93, 99, 100, 94), (94, 100, 101, 95), (95, 101, 96, 90), (96, 102, 103, 97), (97, 103, 104, 98), (98, 104, 105, 99), (99, 105, 106, 100), (100, 106, 107, 101), (101, 107, 102, 96), (102, 108, 109, 103), (103, 109, 110, 104), (104, 110, 111, 105), (105, 111, 112, 106), (106, 112, 113, 107), (107, 113, 108, 102), (108, 114, 115, 109), (109, 115, 116, 110), (110, 116, 117, 111), (111, 117, 118, 112), (112, 118, 119, 113), (113, 119, 114, 108), (114, 120, 121, 115), (115, 121, 122, 116), (116, 122, 123, 117), (117, 123, 124, 118), (118, 124, 125, 119), (119, 125, 120, 114), (120, 126, 127, 121), (121, 127, 128, 122), (122, 128, 129, 123), (123, 129, 130, 124), (124, 130, 131, 125), (125, 131, 126, 120), (126, 132, 133, 127), (127, 133, 134, 128), (128, 134, 135, 129), (129, 135, 136, 130), (130, 136, 137, 131), (131, 137, 132, 126), (132, 138, 139, 133), (133, 139, 140, 134), (134, 140, 141, 135), (135, 141, 142, 136), (136, 142, 143, 137), (137, 143, 138, 132), (138, 0, 1, 139), (139, 1, 2, 140), (140, 2, 3, 141), (141, 3, 4, 142), (142, 4, 5, 143), (143, 5, 0, 138)])
me_torus_001.use_remesh_preserve_volume = False
me_torus_001.use_remesh_preserve_attributes = False
me_torus_001.use_mirror_vertex_groups = False
me_torus_001.update()
me_torus = bpy.data.meshes.new('Torus')
me_torus.from_pydata([(2.208, 0.1262, -6.968e-08), (2.083, 0.1262, 0.2165), (1.833, 0.1262, 0.2165), (1.708, 0.1262, -6.968e-08), (1.833, 0.1262, -0.2165), (2.083, 0.1262, -0.2165), (2.166, 0.4497, -6.968e-08), (2.045, 0.4173, 0.2165), (1.803, 0.3526, 0.2165), (1.683, 0.3203, -6.968e-08), (1.803, 0.3526, -0.2165), (2.045, 0.4173, -0.2165), (2.041, 0.7512, -6.968e-08), (1.933, 0.6887, 0.2165), (1.716, 0.5637, 0.2165), (1.608, 0.5012, -6.968e-08), (1.716, 0.5637, -0.2165), (1.933, 0.6887, -0.2165), (1.842, 1.01, -6.968e-08), (1.754, 0.9217, 0.2165), (1.577, 0.7449, 0.2165), (1.489, 0.6565, -6.968e-08), (1.577, 0.7449, -0.2165), (1.754, 0.9217, -0.2165), (1.583, 1.209, -6.968e-08), (1.521, 1.1, 0.2165), (1.396, 0.8839, 0.2165), (1.333, 0.7757, -6.968e-08), (1.396, 0.8839, -0.2165), (1.521, 1.1, -0.2165), (1.282, 1.334, -6.968e-08), (1.249, 1.213, 0.2165), (1.185, 0.9713, 0.2165), (1.152, 0.8506, -6.968e-08), (1.185, 0.9713, -0.2165), (1.249, 1.213, -0.2165), (0.9583, 1.376, -6.968e-08), (0.9583, 1.251, 0.2165), (0.9583, 1.001, 0.2165), (0.9583, 0.8762, -6.968e-08), (0.9583, 1.001, -0.2165), (0.9583, 1.251, -0.2165), (-0.3235, 1.207, 0.0), (-0.2912, 1.087, 0.2165), (-0.2265, 0.8452, 0.2165), (-0.1941, 0.7244, 3.062e-17), (-0.2265, 0.8452, -0.2165), (-0.2912, 1.087, -0.2165), (-0.625, 1.083, 0.0), (-0.5625, 0.9743, 0.2165), (-0.4375, 0.7578, 0.2165), (-0.375, 0.6495, 3.062e-17), (-0.4375, 0.7578, -0.2165), (-0.5625, 0.9743, -0.2165), (-0.8839, 0.8839, 0.0), (-0.7955, 0.7955, 0.2165), (-0.6187, 0.6187, 0.2165), (-0.5303, 0.5303, 3.062e-17), (-0.6187, 0.6187, -0.2165), (-0.7955, 0.7955, -0.2165), (-1.083, 0.625, 0.0), (-0.9743, 0.5625, 0.2165), (-0.7578, 0.4375, 0.2165), (-0.6495, 0.375, 3.062e-17), (-0.7578, 0.4375, -0.2165), (-0.9743, 0.5625, -0.2165), (-1.207, 0.3235, 0.0), (-1.087, 0.2912, 0.2165), (-0.8452, 0.2265, 0.2165), (-0.7244, 0.1941, 3.062e-17), (-0.8452, 0.2265, -0.2165), (-1.087, 0.2912, -0.2165), (-1.25, 1.093e-07, 0.0), (-1.125, 9.835e-08, 0.2165), (-0.875, 7.649e-08, 0.2165), (-0.75, 6.557e-08, 3.062e-17), (-0.875, 7.649e-08, -0.2165), (-1.125, 9.835e-08, -0.2165), (-1.207, -0.3235, 0.0), (-1.087, -0.2912, 0.2165), (-0.8452, -0.2265, 0.2165), (-0.7244, -0.1941, 3.062e-17), (-0.8452, -0.2265, -0.2165), (-1.087, -0.2912, -0.2165), (-1.083, -0.625, 0.0), (-0.9743, -0.5625, 0.2165), (-0.7578, -0.4375, 0.2165), (-0.6495, -0.375, 3.062e-17), (-0.7578, -0.4375, -0.2165), (-0.9743, -0.5625, -0.2165), (-0.8839, -0.8839, 0.0), (-0.7955, -0.7955, 0.2165), (-0.6187, -0.6187, 0.2165), (-0.5303, -0.5303, 3.062e-17), (-0.6187, -0.6187, -0.2165), (-0.7955, -0.7955, -0.2165), (-0.625, -1.083, 0.0), (-0.5625, -0.9743, 0.2165), (-0.4375, -0.7578, 0.2165), (-0.375, -0.6495, 3.062e-17), (-0.4375, -0.7578, -0.2165), (-0.5625, -0.9743, -0.2165), (-0.3235, -1.207, 0.0), (-0.2912, -1.087, 0.2165), (-0.2265, -0.8452, 0.2165), (-0.1941, -0.7244, 3.062e-17), (-0.2265, -0.8452, -0.2165), (-0.2912, -1.087, -0.2165), (5.96e-08, -1.25, 0.0), (1.192e-07, -1.125, 0.2165), (8.941e-08, -0.875, 0.2165), (8.941e-08, -0.75, 3.062e-17), (8.941e-08, -0.875, -0.2165), (1.192e-07, -1.125, -0.2165), (1.282, -1.081, -6.968e-08), (1.249, -0.9605, 0.2165), (1.185, -0.719, 0.2165), (1.152, -0.5983, -6.968e-08), (1.185, -0.719, -0.2165), (1.249, -0.9605, -0.2165), (1.583, -0.9564, -6.968e-08), (1.521, -0.8481, 0.2165), (1.396, -0.6316, 0.2165), (1.333, -0.5234, -6.968e-08), (1.396, -0.6316, -0.2165), (1.521, -0.8481, -0.2165), (1.842, -0.7577, -6.968e-08), (1.754, -0.6693, 0.2165), (1.577, -0.4926, 0.2165), (1.489, -0.4042, -6.968e-08), (1.577, -0.4926, -0.2165), (1.754, -0.6693, -0.2165), (2.041, -0.4988, -6.968e-08), (1.933, -0.4363, 0.2165), (1.716, -0.3113, 0.2165), (1.608, -0.2488, -6.968e-08), (1.716, -0.3113, -0.2165), (1.933, -0.4363, -0.2165), (2.166, -0.1974, -6.968e-08), (2.045, -0.165, 0.2165), (1.803, -0.1003, 0.2165), (1.683, -0.06795, -6.968e-08), (1.803, -0.1003, -0.2165), (2.045, -0.165, -0.2165)], [], [(0, 6, 7, 1), (1, 7, 8, 2), (2, 8, 9, 3), (3, 9, 10, 4), (4, 10, 11, 5), (0, 5, 11, 6), (6, 12, 13, 7), (7, 13, 14, 8), (8, 14, 15, 9), (9, 15, 16, 10), (10, 16, 17, 11), (11, 17, 12, 6), (12, 18, 19, 13), (13, 19, 20, 14), (14, 20, 21, 15), (15, 21, 22, 16), (16, 22, 23, 17), (17, 23, 18, 12), (18, 24, 25, 19), (19, 25, 26, 20), (20, 26, 27, 21), (21, 27, 28, 22), (22, 28, 29, 23), (23, 29, 24, 18), (24, 30, 31, 25), (25, 31, 32, 26), (26, 32, 33, 27), (27, 33, 34, 28), (28, 34, 35, 29), (29, 35, 30, 24), (30, 36, 37, 31), (31, 37, 38, 32), (32, 38, 39, 33), (33, 39, 40, 34), (34, 40, 41, 35), (35, 41, 36, 30), (36, 42, 43, 37), (37, 43, 44, 38), (38, 44, 45, 39), (39, 45, 46, 40), (40, 46, 47, 41), (41, 47, 42, 36), (42, 48, 49, 43), (43, 49, 50, 44), (44, 50, 51, 45), (45, 51, 52, 46), (46, 52, 53, 47), (47, 53, 48, 42), (48, 54, 55, 49), (49, 55, 56, 50), (50, 56, 57, 51), (51, 57, 58, 52), (52, 58, 59, 53), (53, 59, 54, 48), (54, 60, 61, 55), (55, 61, 62, 56), (56, 62, 63, 57), (57, 63, 64, 58), (58, 64, 65, 59), (59, 65, 60, 54), (60, 66, 67, 61), (61, 67, 68, 62), (62, 68, 69, 63), (63, 69, 70, 64), (64, 70, 71, 65), (65, 71, 66, 60), (66, 72, 73, 67), (67, 73, 74, 68), (68, 74, 75, 69), (69, 75, 76, 70), (70, 76, 77, 71), (71, 77, 72, 66), (72, 78, 79, 73), (73, 79, 80, 74), (74, 80, 81, 75), (75, 81, 82, 76), (76, 82, 83, 77), (77, 83, 78, 72), (78, 84, 85, 79), (79, 85, 86, 80), (80, 86, 87, 81), (81, 87, 88, 82), (82, 88, 89, 83), (83, 89, 84, 78), (84, 90, 91, 85), (85, 91, 92, 86), (86, 92, 93, 87), (87, 93, 94, 88), (88, 94, 95, 89), (89, 95, 90, 84), (90, 96, 97, 91), (91, 97, 98, 92), (92, 98, 99, 93), (93, 99, 100, 94), (94, 100, 101, 95), (95, 101, 96, 90), (96, 102, 103, 97), (97, 103, 104, 98), (98, 104, 105, 99), (99, 105, 106, 100), (100, 106, 107, 101), (101, 107, 102, 96), (102, 108, 109, 103), (103, 109, 110, 104), (104, 110, 111, 105), (105, 111, 112, 106), (106, 112, 113, 107), (107, 113, 108, 102), (108, 114, 115, 109), (109, 115, 116, 110), (110, 116, 117, 111), (111, 117, 118, 112), (112, 118, 119, 113), (113, 119, 114, 108), (114, 120, 121, 115), (115, 121, 122, 116), (116, 122, 123, 117), (117, 123, 124, 118), (118, 124, 125, 119), (119, 125, 120, 114), (120, 126, 127, 121), (121, 127, 128, 122), (122, 128, 129, 123), (123, 129, 130, 124), (124, 130, 131, 125), (125, 131, 126, 120), (126, 132, 133, 127), (127, 133, 134, 128), (128, 134, 135, 129), (129, 135, 136, 130), (130, 136, 137, 131), (131, 137, 132, 126), (132, 138, 139, 133), (133, 139, 140, 134), (134, 140, 141, 135), (135, 141, 142, 136), (136, 142, 143, 137), (137, 143, 138, 132), (138, 0, 1, 139), (139, 1, 2, 140), (140, 2, 3, 141), (141, 3, 4, 142), (142, 4, 5, 143), (143, 5, 0, 138)])
me_torus.use_remesh_preserve_volume = False
me_torus.use_remesh_preserve_attributes = False
me_torus.use_mirror_vertex_groups = False
me_torus.update()
me_cube_047 = bpy.data.meshes.new('Cube.047')
me_cube_047.from_pydata([(2.113, -1.0, -0.5615), (2.113, -1.0, 0.5615), (-2.113, -1.0, -0.5615), (-2.113, -1.0, 0.5615), (2.113, 1.0, -0.5615), (2.113, 1.0, 0.5615), (-2.113, 1.0, -0.5615), (-2.113, 1.0, 0.5615)], [], [(1, 3, 2, 0), (3, 7, 6, 2), (7, 5, 4, 6), (5, 1, 0, 4), (0, 2, 6, 4), (5, 7, 3, 1)])
me_cube_047.polygons.foreach_set('use_smooth', [True] * 6)
me_cube_047.materials.append(mat_brick)
me_cube_047.use_remesh_preserve_volume = False
me_cube_047.use_remesh_preserve_attributes = False
me_cube_047.use_mirror_vertex_groups = False
me_cube_047.update()
me_cube_046 = bpy.data.meshes.new('Cube.046')
me_cube_046.from_pydata([(2.113, -1.0, -0.5615), (2.113, -1.0, 0.5615), (-2.113, -1.0, -0.5615), (-2.113, -1.0, 0.5615), (2.113, 1.0, -0.5615), (2.113, 1.0, 0.5615), (-2.113, 1.0, -0.5615), (-2.113, 1.0, 0.5615)], [], [(1, 3, 2, 0), (3, 7, 6, 2), (7, 5, 4, 6), (5, 1, 0, 4), (0, 2, 6, 4), (5, 7, 3, 1)])
me_cube_046.polygons.foreach_set('use_smooth', [True] * 6)
me_cube_046.materials.append(mat_brick)
me_cube_046.use_remesh_preserve_volume = False
me_cube_046.use_remesh_preserve_attributes = False
me_cube_046.use_mirror_vertex_groups = False
me_cube_046.update()
me_cube_045 = bpy.data.meshes.new('Cube.045')
me_cube_045.from_pydata([(2.113, -1.0, -0.5615), (2.113, -1.0, 0.5615), (-2.113, -1.0, -0.5615), (-2.113, -1.0, 0.5615), (2.113, 1.0, -0.5615), (2.113, 1.0, 0.5615), (-2.113, 1.0, -0.5615), (-2.113, 1.0, 0.5615)], [], [(1, 3, 2, 0), (3, 7, 6, 2), (7, 5, 4, 6), (5, 1, 0, 4), (0, 2, 6, 4), (5, 7, 3, 1)])
me_cube_045.polygons.foreach_set('use_smooth', [True] * 6)
me_cube_045.materials.append(mat_brick)
me_cube_045.use_remesh_preserve_volume = False
me_cube_045.use_remesh_preserve_attributes = False
me_cube_045.use_mirror_vertex_groups = False
me_cube_045.update()
me_cube_044 = bpy.data.meshes.new('Cube.044')
me_cube_044.from_pydata([(2.113, -1.0, -0.5615), (2.113, -1.0, 0.5615), (-2.113, -1.0, -0.5615), (-2.113, -1.0, 0.5615), (2.113, 1.0, -0.5615), (2.113, 1.0, 0.5615), (-2.113, 1.0, -0.5615), (-2.113, 1.0, 0.5615)], [], [(1, 3, 2, 0), (3, 7, 6, 2), (7, 5, 4, 6), (5, 1, 0, 4), (0, 2, 6, 4), (5, 7, 3, 1)])
me_cube_044.polygons.foreach_set('use_smooth', [True] * 6)
me_cube_044.materials.append(mat_brick)
me_cube_044.use_remesh_preserve_volume = False
me_cube_044.use_remesh_preserve_attributes = False
me_cube_044.use_mirror_vertex_groups = False
me_cube_044.update()
me_cube_043 = bpy.data.meshes.new('Cube.043')
me_cube_043.from_pydata([(2.113, -1.0, -0.5615), (2.113, -1.0, 0.5615), (-2.113, -1.0, -0.5615), (-2.113, -1.0, 0.5615), (2.113, 1.0, -0.5615), (2.113, 1.0, 0.5615), (-2.113, 1.0, -0.5615), (-2.113, 1.0, 0.5615)], [], [(1, 3, 2, 0), (3, 7, 6, 2), (7, 5, 4, 6), (5, 1, 0, 4), (0, 2, 6, 4), (5, 7, 3, 1)])
me_cube_043.polygons.foreach_set('use_smooth', [True] * 6)
me_cube_043.materials.append(mat_brick)
me_cube_043.use_remesh_preserve_volume = False
me_cube_043.use_remesh_preserve_attributes = False
me_cube_043.use_mirror_vertex_groups = False
me_cube_043.update()
me_cube_042 = bpy.data.meshes.new('Cube.042')
me_cube_042.from_pydata([(2.113, -1.0, -0.5615), (2.113, -1.0, 0.5615), (-2.113, -1.0, -0.5615), (-2.113, -1.0, 0.5615), (2.113, 1.0, -0.5615), (2.113, 1.0, 0.5615), (-2.113, 1.0, -0.5615), (-2.113, 1.0, 0.5615)], [], [(1, 3, 2, 0), (3, 7, 6, 2), (7, 5, 4, 6), (5, 1, 0, 4), (0, 2, 6, 4), (5, 7, 3, 1)])
me_cube_042.polygons.foreach_set('use_smooth', [True] * 6)
me_cube_042.materials.append(mat_brick)
me_cube_042.use_remesh_preserve_volume = False
me_cube_042.use_remesh_preserve_attributes = False
me_cube_042.use_mirror_vertex_groups = False
me_cube_042.update()
me_cube_036 = bpy.data.meshes.new('Cube.036')
me_cube_036.from_pydata([(2.113, -1.0, -0.5615), (2.113, -1.0, 0.5615), (-2.113, -1.0, -0.5615), (-2.113, -1.0, 0.5615), (2.113, 1.0, -0.5615), (2.113, 1.0, 0.5615), (-2.113, 1.0, -0.5615), (-2.113, 1.0, 0.5615)], [], [(1, 3, 2, 0), (3, 7, 6, 2), (7, 5, 4, 6), (5, 1, 0, 4), (0, 2, 6, 4), (5, 7, 3, 1)])
me_cube_036.polygons.foreach_set('use_smooth', [True] * 6)
me_cube_036.materials.append(mat_brick)
me_cube_036.use_remesh_preserve_volume = False
me_cube_036.use_remesh_preserve_attributes = False
me_cube_036.use_mirror_vertex_groups = False
me_cube_036.update()
me_cube_035 = bpy.data.meshes.new('Cube.035')
me_cube_035.from_pydata([(2.113, -1.0, -0.5615), (2.113, -1.0, 0.5615), (-2.113, -1.0, -0.5615), (-2.113, -1.0, 0.5615), (2.113, 1.0, -0.5615), (2.113, 1.0, 0.5615), (-2.113, 1.0, -0.5615), (-2.113, 1.0, 0.5615)], [], [(1, 3, 2, 0), (3, 7, 6, 2), (7, 5, 4, 6), (5, 1, 0, 4), (0, 2, 6, 4), (5, 7, 3, 1)])
me_cube_035.polygons.foreach_set('use_smooth', [True] * 6)
me_cube_035.materials.append(mat_brick)
me_cube_035.use_remesh_preserve_volume = False
me_cube_035.use_remesh_preserve_attributes = False
me_cube_035.use_mirror_vertex_groups = False
me_cube_035.update()
me_cube_034 = bpy.data.meshes.new('Cube.034')
me_cube_034.from_pydata([(2.113, -1.0, -0.5615), (2.113, -1.0, 0.5615), (-2.113, -1.0, -0.5615), (-2.113, -1.0, 0.5615), (2.113, 1.0, -0.5615), (2.113, 1.0, 0.5615), (-2.113, 1.0, -0.5615), (-2.113, 1.0, 0.5615)], [], [(1, 3, 2, 0), (3, 7, 6, 2), (7, 5, 4, 6), (5, 1, 0, 4), (0, 2, 6, 4), (5, 7, 3, 1)])
me_cube_034.polygons.foreach_set('use_smooth', [True] * 6)
me_cube_034.materials.append(mat_brick)
me_cube_034.use_remesh_preserve_volume = False
me_cube_034.use_remesh_preserve_attributes = False
me_cube_034.use_mirror_vertex_groups = False
me_cube_034.update()
me_cube_033 = bpy.data.meshes.new('Cube.033')
me_cube_033.from_pydata([(2.113, -1.0, -0.5615), (2.113, -1.0, 0.5615), (-2.113, -1.0, -0.5615), (-2.113, -1.0, 0.5615), (2.113, 1.0, -0.5615), (2.113, 1.0, 0.5615), (-2.113, 1.0, -0.5615), (-2.113, 1.0, 0.5615)], [], [(1, 3, 2, 0), (3, 7, 6, 2), (7, 5, 4, 6), (5, 1, 0, 4), (0, 2, 6, 4), (5, 7, 3, 1)])
me_cube_033.polygons.foreach_set('use_smooth', [True] * 6)
me_cube_033.materials.append(mat_brick)
me_cube_033.use_remesh_preserve_volume = False
me_cube_033.use_remesh_preserve_attributes = False
me_cube_033.use_mirror_vertex_groups = False
me_cube_033.update()
me_cube_032 = bpy.data.meshes.new('Cube.032')
me_cube_032.from_pydata([(2.113, -1.0, -0.5615), (2.113, -1.0, 0.5615), (-2.113, -1.0, -0.5615), (-2.113, -1.0, 0.5615), (2.113, 1.0, -0.5615), (2.113, 1.0, 0.5615), (-2.113, 1.0, -0.5615), (-2.113, 1.0, 0.5615)], [], [(1, 3, 2, 0), (3, 7, 6, 2), (7, 5, 4, 6), (5, 1, 0, 4), (0, 2, 6, 4), (5, 7, 3, 1)])
me_cube_032.polygons.foreach_set('use_smooth', [True] * 6)
me_cube_032.materials.append(mat_brick)
me_cube_032.use_remesh_preserve_volume = False
me_cube_032.use_remesh_preserve_attributes = False
me_cube_032.use_mirror_vertex_groups = False
me_cube_032.update()
me_cube_026 = bpy.data.meshes.new('Cube.026')
me_cube_026.from_pydata([(0.9099, -0.8889, -0.6239), (0.9099, -0.8889, 0.4992), (-1.137, -0.8889, -0.6239), (-1.137, -0.8889, 0.4992), (0.9099, 1.111, -0.6239), (0.9099, 1.111, 0.4992), (-1.137, 1.111, -0.6239), (-1.137, 1.111, 0.4992), (0.9099, -0.8889, 0.4992)], [], [(8, 3, 2, 0), (3, 7, 6, 2), (7, 5, 4, 6), (5, 8, 0, 4), (0, 2, 6, 4), (5, 7, 3, 1)])
me_cube_026.polygons.foreach_set('use_smooth', [True] * 6)
me_cube_026.materials.append(mat_brick)
me_cube_026.use_remesh_preserve_volume = False
me_cube_026.use_remesh_preserve_attributes = False
me_cube_026.use_mirror_vertex_groups = False
me_cube_026.update()
me_cube_025 = bpy.data.meshes.new('Cube.025')
me_cube_025.from_pydata([(0.9099, -0.8889, -0.6239), (0.9099, -0.8889, 0.4992), (-1.137, -0.8889, -0.6239), (-1.137, -0.8889, 0.4992), (0.9099, 1.111, -0.6239), (0.9099, 1.111, 0.4992), (-1.137, 1.111, -0.6239), (-1.137, 1.111, 0.4992), (0.9099, -0.8889, 0.4992)], [], [(8, 3, 2, 0), (3, 7, 6, 2), (7, 5, 4, 6), (5, 8, 0, 4), (0, 2, 6, 4), (5, 7, 3, 1)])
me_cube_025.polygons.foreach_set('use_smooth', [True] * 6)
me_cube_025.materials.append(mat_brick)
me_cube_025.use_remesh_preserve_volume = False
me_cube_025.use_remesh_preserve_attributes = False
me_cube_025.use_mirror_vertex_groups = False
me_cube_025.update()
me_cube_024 = bpy.data.meshes.new('Cube.024')
me_cube_024.from_pydata([(0.9099, -0.8889, -0.6239), (0.9099, -0.8889, 0.4992), (-1.137, -0.8889, -0.6239), (-1.137, -0.8889, 0.4992), (0.9099, 1.111, -0.6239), (0.9099, 1.111, 0.4992), (-1.137, 1.111, -0.6239), (-1.137, 1.111, 0.4992), (0.9099, -0.8889, 0.4992)], [], [(8, 3, 2, 0), (3, 7, 6, 2), (7, 5, 4, 6), (5, 8, 0, 4), (0, 2, 6, 4), (5, 7, 3, 1)])
me_cube_024.polygons.foreach_set('use_smooth', [True] * 6)
me_cube_024.materials.append(mat_brick)
me_cube_024.use_remesh_preserve_volume = False
me_cube_024.use_remesh_preserve_attributes = False
me_cube_024.use_mirror_vertex_groups = False
me_cube_024.update()
me_cube_023 = bpy.data.meshes.new('Cube.023')
me_cube_023.from_pydata([(0.9099, -0.8889, -0.6239), (0.9099, -0.8889, 0.4992), (-1.137, -0.8889, -0.6239), (-1.137, -0.8889, 0.4992), (0.9099, 1.111, -0.6239), (0.9099, 1.111, 0.4992), (-1.137, 1.111, -0.6239), (-1.137, 1.111, 0.4992), (0.9099, -0.8889, 0.4992)], [], [(8, 3, 2, 0), (3, 7, 6, 2), (7, 5, 4, 6), (5, 8, 0, 4), (0, 2, 6, 4), (5, 7, 3, 1)])
me_cube_023.polygons.foreach_set('use_smooth', [True] * 6)
me_cube_023.materials.append(mat_brick)
me_cube_023.use_remesh_preserve_volume = False
me_cube_023.use_remesh_preserve_attributes = False
me_cube_023.use_mirror_vertex_groups = False
me_cube_023.update()
me_cube_022 = bpy.data.meshes.new('Cube.022')
me_cube_022.from_pydata([(2.113, -1.0, -0.5615), (2.113, -1.0, 0.5615), (-2.113, -1.0, -0.5615), (-2.113, -1.0, 0.5615), (2.113, 1.0, -0.5615), (2.113, 1.0, 0.5615), (-2.113, 1.0, -0.5615), (-2.113, 1.0, 0.5615)], [], [(1, 3, 2, 0), (3, 7, 6, 2), (7, 5, 4, 6), (5, 1, 0, 4), (0, 2, 6, 4), (5, 7, 3, 1)])
me_cube_022.polygons.foreach_set('use_smooth', [True] * 6)
me_cube_022.materials.append(mat_brick)
me_cube_022.use_remesh_preserve_volume = False
me_cube_022.use_remesh_preserve_attributes = False
me_cube_022.use_mirror_vertex_groups = False
me_cube_022.update()
me_cube_021 = bpy.data.meshes.new('Cube.021')
me_cube_021.from_pydata([(2.113, -1.0, -0.5615), (2.113, -1.0, 0.5615), (-2.113, -1.0, -0.5615), (-2.113, -1.0, 0.5615), (2.113, 1.0, -0.5615), (2.113, 1.0, 0.5615), (-2.113, 1.0, -0.5615), (-2.113, 1.0, 0.5615)], [], [(1, 3, 2, 0), (3, 7, 6, 2), (7, 5, 4, 6), (5, 1, 0, 4), (0, 2, 6, 4), (5, 7, 3, 1)])
me_cube_021.polygons.foreach_set('use_smooth', [True] * 6)
me_cube_021.materials.append(mat_brick)
me_cube_021.use_remesh_preserve_volume = False
me_cube_021.use_remesh_preserve_attributes = False
me_cube_021.use_mirror_vertex_groups = False
me_cube_021.update()
me_cube_020 = bpy.data.meshes.new('Cube.020')
me_cube_020.from_pydata([(2.113, -1.0, -0.5615), (2.113, -1.0, 0.5615), (-2.113, -1.0, -0.5615), (-2.113, -1.0, 0.5615), (2.113, 1.0, -0.5615), (2.113, 1.0, 0.5615), (-2.113, 1.0, -0.5615), (-2.113, 1.0, 0.5615)], [], [(1, 3, 2, 0), (3, 7, 6, 2), (7, 5, 4, 6), (5, 1, 0, 4), (0, 2, 6, 4), (5, 7, 3, 1)])
me_cube_020.polygons.foreach_set('use_smooth', [True] * 6)
me_cube_020.materials.append(mat_brick)
me_cube_020.use_remesh_preserve_volume = False
me_cube_020.use_remesh_preserve_attributes = False
me_cube_020.use_mirror_vertex_groups = False
me_cube_020.update()
me_cube_019 = bpy.data.meshes.new('Cube.019')
me_cube_019.from_pydata([(2.113, -1.0, -0.5615), (2.113, -1.0, 0.5615), (-2.113, -1.0, -0.5615), (-2.113, -1.0, 0.5615), (2.113, 1.0, -0.5615), (2.113, 1.0, 0.5615), (-2.113, 1.0, -0.5615), (-2.113, 1.0, 0.5615)], [], [(1, 3, 2, 0), (3, 7, 6, 2), (7, 5, 4, 6), (5, 1, 0, 4), (0, 2, 6, 4), (5, 7, 3, 1)])
me_cube_019.polygons.foreach_set('use_smooth', [True] * 6)
me_cube_019.materials.append(mat_brick)
me_cube_019.use_remesh_preserve_volume = False
me_cube_019.use_remesh_preserve_attributes = False
me_cube_019.use_mirror_vertex_groups = False
me_cube_019.update()
me_cube_018 = bpy.data.meshes.new('Cube.018')
me_cube_018.from_pydata([(2.113, -1.0, -0.5615), (2.113, -1.0, 0.5615), (-2.113, -1.0, -0.5615), (-2.113, -1.0, 0.5615), (2.113, 1.0, -0.5615), (2.113, 1.0, 0.5615), (-2.113, 1.0, -0.5615), (-2.113, 1.0, 0.5615)], [], [(1, 3, 2, 0), (3, 7, 6, 2), (7, 5, 4, 6), (5, 1, 0, 4), (0, 2, 6, 4), (5, 7, 3, 1)])
me_cube_018.polygons.foreach_set('use_smooth', [True] * 6)
me_cube_018.materials.append(mat_brick)
me_cube_018.use_remesh_preserve_volume = False
me_cube_018.use_remesh_preserve_attributes = False
me_cube_018.use_mirror_vertex_groups = False
me_cube_018.update()
me_cube_012 = bpy.data.meshes.new('Cube.012')
me_cube_012.from_pydata([(2.113, -1.0, -0.5615), (2.113, -1.0, 0.5615), (-2.113, -1.0, -0.5615), (-2.113, -1.0, 0.5615), (2.113, 1.0, -0.5615), (2.113, 1.0, 0.5615), (-2.113, 1.0, -0.5615), (-2.113, 1.0, 0.5615)], [], [(1, 3, 2, 0), (3, 7, 6, 2), (7, 5, 4, 6), (5, 1, 0, 4), (0, 2, 6, 4), (5, 7, 3, 1)])
me_cube_012.polygons.foreach_set('use_smooth', [True] * 6)
me_cube_012.materials.append(mat_brick)
me_cube_012.use_remesh_preserve_volume = False
me_cube_012.use_remesh_preserve_attributes = False
me_cube_012.use_mirror_vertex_groups = False
me_cube_012.update()
me_cube_011 = bpy.data.meshes.new('Cube.011')
me_cube_011.from_pydata([(2.113, -1.0, -0.5615), (2.113, -1.0, 0.5615), (-2.113, -1.0, -0.5615), (-2.113, -1.0, 0.5615), (2.113, 1.0, -0.5615), (2.113, 1.0, 0.5615), (-2.113, 1.0, -0.5615), (-2.113, 1.0, 0.5615)], [], [(1, 3, 2, 0), (3, 7, 6, 2), (7, 5, 4, 6), (5, 1, 0, 4), (0, 2, 6, 4), (5, 7, 3, 1)])
me_cube_011.polygons.foreach_set('use_smooth', [True] * 6)
me_cube_011.materials.append(mat_brick)
me_cube_011.use_remesh_preserve_volume = False
me_cube_011.use_remesh_preserve_attributes = False
me_cube_011.use_mirror_vertex_groups = False
me_cube_011.update()
me_cube_010 = bpy.data.meshes.new('Cube.010')
me_cube_010.from_pydata([(2.113, -1.0, -0.5615), (2.113, -1.0, 0.5615), (-2.113, -1.0, -0.5615), (-2.113, -1.0, 0.5615), (2.113, 1.0, -0.5615), (2.113, 1.0, 0.5615), (-2.113, 1.0, -0.5615), (-2.113, 1.0, 0.5615)], [], [(1, 3, 2, 0), (3, 7, 6, 2), (7, 5, 4, 6), (5, 1, 0, 4), (0, 2, 6, 4), (5, 7, 3, 1)])
me_cube_010.polygons.foreach_set('use_smooth', [True] * 6)
me_cube_010.materials.append(mat_brick)
me_cube_010.use_remesh_preserve_volume = False
me_cube_010.use_remesh_preserve_attributes = False
me_cube_010.use_mirror_vertex_groups = False
me_cube_010.update()
me_cube_009 = bpy.data.meshes.new('Cube.009')
me_cube_009.from_pydata([(2.113, -1.0, -0.5615), (2.113, -1.0, 0.5615), (-2.113, -1.0, -0.5615), (-2.113, -1.0, 0.5615), (2.113, 1.0, -0.5615), (2.113, 1.0, 0.5615), (-2.113, 1.0, -0.5615), (-2.113, 1.0, 0.5615)], [], [(1, 3, 2, 0), (3, 7, 6, 2), (7, 5, 4, 6), (5, 1, 0, 4), (0, 2, 6, 4), (5, 7, 3, 1)])
me_cube_009.polygons.foreach_set('use_smooth', [True] * 6)
me_cube_009.materials.append(mat_brick)
me_cube_009.use_remesh_preserve_volume = False
me_cube_009.use_remesh_preserve_attributes = False
me_cube_009.use_mirror_vertex_groups = False
me_cube_009.update()
me_cube_008 = bpy.data.meshes.new('Cube.008')
me_cube_008.from_pydata([(2.113, -1.0, -0.5615), (2.113, -1.0, 0.5615), (-2.113, -1.0, -0.5615), (-2.113, -1.0, 0.5615), (2.113, 1.0, -0.5615), (2.113, 1.0, 0.5615), (-2.113, 1.0, -0.5615), (-2.113, 1.0, 0.5615)], [], [(1, 3, 2, 0), (3, 7, 6, 2), (7, 5, 4, 6), (5, 1, 0, 4), (0, 2, 6, 4), (5, 7, 3, 1)])
me_cube_008.polygons.foreach_set('use_smooth', [True] * 6)
me_cube_008.materials.append(mat_brick)
me_cube_008.use_remesh_preserve_volume = False
me_cube_008.use_remesh_preserve_attributes = False
me_cube_008.use_mirror_vertex_groups = False
me_cube_008.update()
me_cube_002 = bpy.data.meshes.new('Cube.002')
me_cube_002.from_pydata([(2.113, -1.0, -0.5615), (2.113, -1.0, 0.5615), (-2.113, -1.0, -0.5615), (-2.113, -1.0, 0.5615), (2.113, 1.0, -0.5615), (2.113, 1.0, 0.5615), (-2.113, 1.0, -0.5615), (-2.113, 1.0, 0.5615)], [], [(1, 3, 2, 0), (3, 7, 6, 2), (7, 5, 4, 6), (5, 1, 0, 4), (0, 2, 6, 4), (5, 7, 3, 1)])
me_cube_002.polygons.foreach_set('use_smooth', [True] * 6)
me_cube_002.materials.append(mat_brick)
me_cube_002.use_remesh_preserve_volume = False
me_cube_002.use_remesh_preserve_attributes = False
me_cube_002.use_mirror_vertex_groups = False
me_cube_002.update()
me_plane = bpy.data.meshes.new('Plane')
me_plane.from_pydata([(-1.0, -1.0, -0.01135), (1.0, -1.0, -0.01135), (-1.0, 1.0, -0.01135), (1.0, 1.0, -0.01135), (-1.0, -1.0, 0.01135), (1.0, -1.0, 0.01135), (-1.0, 1.0, 0.01135), (1.0, 1.0, 0.01135)], [], [(0, 2, 3, 1), (4, 5, 7, 6), (2, 0, 4, 6), (3, 2, 6, 7), (0, 1, 5, 4), (1, 3, 7, 5)])
me_plane.materials.append(mat_ground)
me_plane.use_remesh_preserve_volume = False
me_plane.use_remesh_preserve_attributes = False
me_plane.use_mirror_vertex_groups = False
me_plane.update()

# ---- objects
ob_2_chain_007 = bpy.data.objects.new('2-chain.007', me_torus_007)
ob_2_chain_006 = bpy.data.objects.new('2-chain.006', me_torus_006)
ob_2_chain_005 = bpy.data.objects.new('2-chain.005', me_torus_005)
ob_2_chain_004 = bpy.data.objects.new('2-chain.004', me_torus_004)
ob_2_chain_003 = bpy.data.objects.new('2-chain.003', me_torus_003)
ob_2_chain_002 = bpy.data.objects.new('2-chain.002', me_torus_002)
ob_2_chain_001 = bpy.data.objects.new('2-chain.001', me_torus_001)
ob_2_chain_000 = bpy.data.objects.new('2-chain.000', me_torus)
ob_1_brick_045 = bpy.data.objects.new('1-brick.045', me_cube_047)
ob_1_brick_044 = bpy.data.objects.new('1-brick.044', me_cube_046)
ob_1_brick_043 = bpy.data.objects.new('1-brick.043', me_cube_045)
ob_1_brick_042 = bpy.data.objects.new('1-brick.042', me_cube_044)
ob_1_brick_041 = bpy.data.objects.new('1-brick.041', me_cube_043)
ob_1_brick_040 = bpy.data.objects.new('1-brick.040', me_cube_042)
ob_1_brick_034 = bpy.data.objects.new('1-brick.034', me_cube_036)
ob_1_brick_033 = bpy.data.objects.new('1-brick.033', me_cube_035)
ob_1_brick_032 = bpy.data.objects.new('1-brick.032', me_cube_034)
ob_1_brick_031 = bpy.data.objects.new('1-brick.031', me_cube_033)
ob_1_brick_030 = bpy.data.objects.new('1-brick.030', me_cube_032)
ob_1_brick_024 = bpy.data.objects.new('1-brick.024', me_cube_026)
ob_1_brick_023 = bpy.data.objects.new('1-brick.023', me_cube_025)
ob_1_brick_022 = bpy.data.objects.new('1-brick.022', me_cube_024)
ob_1_brick_021 = bpy.data.objects.new('1-brick.021', me_cube_023)
ob_1_brick_020 = bpy.data.objects.new('1-brick.020', me_cube_022)
ob_1_brick_019 = bpy.data.objects.new('1-brick.019', me_cube_021)
ob_1_brick_018 = bpy.data.objects.new('1-brick.018', me_cube_020)
ob_1_brick_017 = bpy.data.objects.new('1-brick.017', me_cube_019)
ob_1_brick_016 = bpy.data.objects.new('1-brick.016', me_cube_018)
ob_1_brick_010 = bpy.data.objects.new('1-brick.010', me_cube_012)
ob_1_brick_009 = bpy.data.objects.new('1-brick.009', me_cube_011)
ob_1_brick_008 = bpy.data.objects.new('1-brick.008', me_cube_010)
ob_1_brick_007 = bpy.data.objects.new('1-brick.007', me_cube_009)
ob_1_brick_006 = bpy.data.objects.new('1-brick.006', me_cube_008)
ob_1_brick_000 = bpy.data.objects.new('1-brick.000', me_cube_002)
ob_2_ground = bpy.data.objects.new('2-ground', me_plane)
ob_z_cam_000_target = bpy.data.objects.new('z-cam.000-target', None)
ob_z_cam_000 = bpy.data.objects.new('z-cam.000', cam_camera_001)
ob_z_point_000 = bpy.data.objects.new('z-point.000', light_lamp)

# ---- transforms, parenting, visibility, modifiers, constraints
ob_2_chain_007.location = (4.91, -1.677, 19.96)
ob_2_chain_007.rotation_euler = (-3.038, 0.6651, -1.404)
ob_2_chain_007.lineart.crease_threshold = 0.0
ob_2_chain_006.location = (4.91, 0.1353, 21.4)
ob_2_chain_006.rotation_euler = (-1.571, 0.541, -1.571)
ob_2_chain_006.lineart.crease_threshold = 0.0
ob_2_chain_005.location = (4.91, -12.33, 11.48)
ob_2_chain_005.rotation_euler = (-3.038, 0.6651, -1.404)
ob_2_chain_005.lineart.crease_threshold = 0.0
ob_2_chain_004.location = (4.91, -10.52, 12.92)
ob_2_chain_004.rotation_euler = (-1.571, 0.541, -1.571)
ob_2_chain_004.lineart.crease_threshold = 0.0
ob_2_chain_003.location = (4.91, -3.366, 18.61)
ob_2_chain_003.rotation_euler = (-1.571, 0.541, -1.571)
ob_2_chain_003.lineart.crease_threshold = 0.0
ob_2_chain_002.location = (4.91, -5.177, 17.17)
ob_2_chain_002.rotation_euler = (-3.038, 0.6651, -1.404)
ob_2_chain_002.lineart.crease_threshold = 0.0
ob_2_chain_001.location = (4.91, -8.812, 14.28)
ob_2_chain_001.rotation_euler = (-3.038, 0.6651, -1.404)
ob_2_chain_001.lineart.crease_threshold = 0.0
ob_2_chain_000.location = (4.91, -7.0, 15.72)
ob_2_chain_000.rotation_euler = (-1.571, 0.541, -1.571)
ob_2_chain_000.lineart.crease_threshold = 0.0
ob_1_brick_045.location = (10.7, 0.05167, 2.82)
ob_1_brick_045.rotation_euler = (-2.387e-05, 0.0004618, 0.001514)
ob_1_brick_045.lineart.crease_threshold = 0.0
_m = ob_1_brick_045.modifiers.new('Bevel', 'BEVEL')
_m.width = 0.025
_m.width_pct = 0.025
_m.limit_method = 'NONE'
_m.spread = 0.0
ob_1_brick_044.location = (-10.86, 0.03073, 2.821)
ob_1_brick_044.rotation_euler = (0.00016, -6.471e-05, 0.003783)
ob_1_brick_044.lineart.crease_threshold = 0.0
_m = ob_1_brick_044.modifiers.new('Bevel', 'BEVEL')
_m.width = 0.025
_m.width_pct = 0.025
_m.limit_method = 'NONE'
_m.spread = 0.0
ob_1_brick_043.location = (-6.539, 0.04147, 2.821)
ob_1_brick_043.rotation_euler = (6.54e-05, 6.144e-05, -0.01181)
ob_1_brick_043.lineart.crease_threshold = 0.0
_m = ob_1_brick_043.modifiers.new('Bevel', 'BEVEL')
_m.width = 0.025
_m.width_pct = 0.025
_m.limit_method = 'NONE'
_m.spread = 0.0
ob_1_brick_042.location = (-2.23, 0.04245, 2.821)
ob_1_brick_042.rotation_euler = (-4.563e-05, -9.879e-06, 0.001744)
ob_1_brick_042.lineart.crease_threshold = 0.0
_m = ob_1_brick_042.modifiers.new('Bevel', 'BEVEL')
_m.width = 0.025
_m.width_pct = 0.025
_m.limit_method = 'NONE'
_m.spread = 0.0
ob_1_brick_041.location = (2.085, 0.04517, 2.821)
ob_1_brick_041.rotation_euler = (-6.169e-05, 2.955e-06, 0.002087)
ob_1_brick_041.lineart.crease_threshold = 0.0
_m = ob_1_brick_041.modifiers.new('Bevel', 'BEVEL')
_m.width = 0.025
_m.width_pct = 0.025
_m.limit_method = 'NONE'
_m.spread = 0.0
ob_1_brick_040.location = (6.401, 0.0525, 2.821)
ob_1_brick_040.rotation_euler = (-0.0001192, 5.3e-05, 0.001895)
ob_1_brick_040.lineart.crease_threshold = 0.0
_m = ob_1_brick_040.modifiers.new('Bevel', 'BEVEL')
_m.width = 0.025
_m.width_pct = 0.025
_m.limit_method = 'NONE'
_m.spread = 0.0
ob_1_brick_034.location = (8.536, 0.0484, 3.944)
ob_1_brick_034.rotation_euler = (-9.005e-05, 0.00014, -0.001601)
ob_1_brick_034.lineart.crease_threshold = 0.0
_m = ob_1_brick_034.modifiers.new('Bevel', 'BEVEL')
_m.width = 0.025
_m.width_pct = 0.025
_m.limit_method = 'NONE'
_m.spread = 0.0
ob_1_brick_033.location = (4.226, 0.0654, 3.944)
ob_1_brick_033.rotation_euler = (-7.741e-05, 4.962e-05, -0.0004807)
ob_1_brick_033.lineart.crease_threshold = 0.0
_m = ob_1_brick_033.modifiers.new('Bevel', 'BEVEL')
_m.width = 0.025
_m.width_pct = 0.025
_m.limit_method = 'NONE'
_m.spread = 0.0
ob_1_brick_032.location = (-0.09438, 0.02601, 3.944)
ob_1_brick_032.rotation_euler = (-1.192e-05, -4.009e-05, 0.0005305)
ob_1_brick_032.lineart.crease_threshold = 0.0
_m = ob_1_brick_032.modifiers.new('Bevel', 'BEVEL')
_m.width = 0.025
_m.width_pct = 0.025
_m.limit_method = 'NONE'
_m.spread = 0.0
ob_1_brick_031.location = (-4.421, 0.02457, 3.944)
ob_1_brick_031.rotation_euler = (6.57e-05, 4.483e-05, -0.003919)
ob_1_brick_031.lineart.crease_threshold = 0.0
_m = ob_1_brick_031.modifiers.new('Bevel', 'BEVEL')
_m.width = 0.025
_m.width_pct = 0.025
_m.limit_method = 'NONE'
_m.spread = 0.0
ob_1_brick_030.location = (-8.737, 0.05231, 3.944)
ob_1_brick_030.rotation_euler = (0.0001145, -1.18e-05, 0.003733)
ob_1_brick_030.lineart.crease_threshold = 0.0
_m = ob_1_brick_030.modifiers.new('Bevel', 'BEVEL')
_m.width = 0.025
_m.width_pct = 0.025
_m.limit_method = 'NONE'
_m.spread = 0.0
ob_1_brick_024.location = (11.87, -0.05775, 4.005)
ob_1_brick_024.rotation_euler = (4.699e-05, 0.0004833, 0.004325)
ob_1_brick_024.lineart.crease_threshold = 0.0
_m = ob_1_brick_024.modifiers.new('Bevel', 'BEVEL')
_m.width = 0.025
_m.width_pct = 0.025
_m.limit_method = 'NONE'
_m.spread = 0.0
ob_1_brick_023.location = (-11.86, -0.08368, 4.006)
ob_1_brick_023.rotation_euler = (0.0002015, -0.0001081, 0.00577)
ob_1_brick_023.lineart.crease_threshold = 0.0
_m = ob_1_brick_023.modifiers.new('Bevel', 'BEVEL')
_m.width = 0.025
_m.width_pct = 0.025
_m.limit_method = 'NONE'
_m.spread = 0.0
ob_1_brick_022.location = (-11.85, -0.09675, 1.76)
ob_1_brick_022.rotation_euler = (0.0001753, -3.422e-05, 0.001819)
ob_1_brick_022.lineart.crease_threshold = 0.0
_m = ob_1_brick_022.modifiers.new('Bevel', 'BEVEL')
_m.width = 0.025
_m.width_pct = 0.025
_m.limit_method = 'NONE'
_m.spread = 0.0
ob_1_brick_021.location = (11.85, -0.06026, 1.759)
ob_1_brick_021.rotation_euler = (2.464e-05, 0.0002673, -0.0009674)
ob_1_brick_021.lineart.crease_threshold = 0.0
_m = ob_1_brick_021.modifiers.new('Bevel', 'BEVEL')
_m.width = 0.025
_m.width_pct = 0.025
_m.limit_method = 'NONE'
_m.spread = 0.0
ob_1_brick_020.location = (-8.732, 0.03327, 1.698)
ob_1_brick_020.rotation_euler = (0.0001743, -2.332e-05, -0.00187)
ob_1_brick_020.lineart.crease_threshold = 0.0
_m = ob_1_brick_020.modifiers.new('Bevel', 'BEVEL')
_m.width = 0.025
_m.width_pct = 0.025
_m.limit_method = 'NONE'
_m.spread = 0.0
ob_1_brick_019.location = (-4.416, 0.04662, 1.698)
ob_1_brick_019.rotation_euler = (1.319e-05, 4.889e-05, -0.001621)
ob_1_brick_019.lineart.crease_threshold = 0.0
_m = ob_1_brick_019.modifiers.new('Bevel', 'BEVEL')
_m.width = 0.025
_m.width_pct = 0.025
_m.limit_method = 'NONE'
_m.spread = 0.0
ob_1_brick_018.location = (-0.1094, 0.04803, 1.698)
ob_1_brick_018.rotation_euler = (4.78e-05, 1.581e-05, -0.001329)
ob_1_brick_018.lineart.crease_threshold = 0.0
_m = ob_1_brick_018.modifiers.new('Bevel', 'BEVEL')
_m.width = 0.025
_m.width_pct = 0.025
_m.limit_method = 'NONE'
_m.spread = 0.0
ob_1_brick_017.location = (4.211, 0.04577, 1.698)
ob_1_brick_017.rotation_euler = (-0.0001437, 6.522e-05, 0.0007145)
ob_1_brick_017.lineart.crease_threshold = 0.0
_m = ob_1_brick_017.modifiers.new('Bevel', 'BEVEL')
_m.width = 0.025
_m.width_pct = 0.025
_m.limit_method = 'NONE'
_m.spread = 0.0
ob_1_brick_016.location = (8.515, 0.04611, 1.697)
ob_1_brick_016.rotation_euler = (-0.0001115, -2.599e-05, 0.001049)
ob_1_brick_016.lineart.crease_threshold = 0.0
_m = ob_1_brick_016.modifiers.new('Bevel', 'BEVEL')
_m.width = 0.025
_m.width_pct = 0.025
_m.limit_method = 'NONE'
_m.spread = 0.0
ob_1_brick_010.location = (6.391, 0.03947, 0.5747)
ob_1_brick_010.rotation_euler = (-0.0001186, -9.951e-06, -0.002554)
ob_1_brick_010.lineart.crease_threshold = 0.0
_m = ob_1_brick_010.modifiers.new('Bevel', 'BEVEL')
_m.width = 0.025
_m.width_pct = 0.025
_m.limit_method = 'NONE'
_m.spread = 0.0
ob_1_brick_009.location = (2.08, 0.04491, 0.5748)
ob_1_brick_009.rotation_euler = (-2.892e-05, 1.412e-05, -0.001116)
ob_1_brick_009.lineart.crease_threshold = 0.0
_m = ob_1_brick_009.modifiers.new('Bevel', 'BEVEL')
_m.width = 0.025
_m.width_pct = 0.025
_m.limit_method = 'NONE'
_m.spread = 0.0
ob_1_brick_008.location = (-2.229, 0.05104, 0.5744)
ob_1_brick_008.rotation_euler = (5.066e-05, 1.007e-05, 0.000457)
ob_1_brick_008.lineart.crease_threshold = 0.0
_m = ob_1_brick_008.modifiers.new('Bevel', 'BEVEL')
_m.width = 0.025
_m.width_pct = 0.025
_m.limit_method = 'NONE'
_m.spread = 0.0
ob_1_brick_007.location = (-6.537, 0.03564, 0.5744)
ob_1_brick_007.rotation_euler = (6.796e-05, 1.451e-05, -0.001133)
ob_1_brick_007.lineart.crease_threshold = 0.0
_m = ob_1_brick_007.modifiers.new('Bevel', 'BEVEL')
_m.width = 0.025
_m.width_pct = 0.025
_m.limit_method = 'NONE'
_m.spread = 0.0
ob_1_brick_006.location = (-10.85, 0.0395, 0.5742)
ob_1_brick_006.rotation_euler = (0.0002092, 1.262e-05, 0.0007213)
ob_1_brick_006.lineart.crease_threshold = 0.0
_m = ob_1_brick_006.modifiers.new('Bevel', 'BEVEL')
_m.width = 0.025
_m.width_pct = 0.025
_m.limit_method = 'NONE'
_m.spread = 0.0
ob_1_brick_000.location = (10.7, 0.04496, 0.5747)
ob_1_brick_000.rotation_euler = (-5.276e-05, 0.0001281, -0.0002228)
ob_1_brick_000.lineart.crease_threshold = 0.0
_m = ob_1_brick_000.modifiers.new('Bevel', 'BEVEL')
_m.width = 0.025
_m.width_pct = 0.025
_m.limit_method = 'NONE'
_m.spread = 0.0
ob_2_ground.location = (-0.01722, 0.2158, -0.1164)
ob_2_ground.scale = (17.53, 17.53, 7.891)
ob_2_ground.lineart.crease_threshold = 0.0
ob_z_cam_000_target.location = (-0.2972, 0.2579, 2.406)
ob_z_cam_000_target.empty_image_offset = (0.0, 0.0)
ob_z_cam_000_target.lineart.crease_threshold = 0.0
ob_z_cam_000.location = (-8.228, 22.63, 8.757)
ob_z_cam_000.rotation_euler = (0.9897, 0.01236, -2.234)
ob_z_cam_000.lineart.crease_threshold = 0.0
_c = ob_z_cam_000.constraints.new('TRACK_TO'); _c.name = 'AutoTrack'
_c.target = ob_z_cam_000_target
ob_z_point_000.location = (-3.857, -2.279, 3.862)
ob_z_point_000.rotation_euler = (0.6503, 0.05522, 1.866)
ob_z_point_000.lock_rotations_4d = False
ob_z_point_000.empty_display_type = 'ARROWS'
ob_z_point_000.color = (0.0, 0.0, 0.0, 0.0)
ob_z_point_000.hide_viewport = True
ob_z_point_000.lineart.crease_threshold = 0.0

# ---- collection membership
col_collection_1.objects.link(ob_2_chain_007)
col_collection_1.objects.link(ob_2_chain_006)
col_collection_1.objects.link(ob_2_chain_005)
col_collection_1.objects.link(ob_2_chain_004)
col_collection_1.objects.link(ob_2_chain_003)
col_collection_1.objects.link(ob_2_chain_002)
col_collection_1.objects.link(ob_2_chain_001)
col_collection_1.objects.link(ob_2_chain_000)
col_collection_1.objects.link(ob_1_brick_045)
col_collection_1.objects.link(ob_1_brick_044)
col_collection_1.objects.link(ob_1_brick_043)
col_collection_1.objects.link(ob_1_brick_042)
col_collection_1.objects.link(ob_1_brick_041)
col_collection_1.objects.link(ob_1_brick_040)
col_collection_1.objects.link(ob_1_brick_034)
col_collection_1.objects.link(ob_1_brick_033)
col_collection_1.objects.link(ob_1_brick_032)
col_collection_1.objects.link(ob_1_brick_031)
col_collection_1.objects.link(ob_1_brick_030)
col_collection_1.objects.link(ob_1_brick_024)
col_collection_1.objects.link(ob_1_brick_023)
col_collection_1.objects.link(ob_1_brick_022)
col_collection_1.objects.link(ob_1_brick_021)
col_collection_1.objects.link(ob_1_brick_020)
col_collection_1.objects.link(ob_1_brick_019)
col_collection_1.objects.link(ob_1_brick_018)
col_collection_1.objects.link(ob_1_brick_017)
col_collection_1.objects.link(ob_1_brick_016)
col_collection_1.objects.link(ob_1_brick_010)
col_collection_1.objects.link(ob_1_brick_009)
col_collection_1.objects.link(ob_1_brick_008)
col_collection_1.objects.link(ob_1_brick_007)
col_collection_1.objects.link(ob_1_brick_006)
col_collection_1.objects.link(ob_1_brick_000)
col_collection_1.objects.link(ob_2_ground)
col_collection_1.objects.link(ob_z_cam_000_target)
col_collection_1.objects.link(ob_z_cam_000)
col_collection_1.objects.link(ob_z_point_000)

# ---- scene / render settings (as saved in the file)
scene.camera = ob_z_cam_000
scene.frame_start = 1; scene.frame_end = 80; scene.frame_set(62)
scene.render.engine = 'BLENDER_EEVEE_NEXT'
scene.render.resolution_percentage = 50
scene.render.dither_intensity = 0.0
scene.cycles.use_denoising = False
scene.cycles.samples = 10
scene.cycles.sampling_pattern = 'TABULATED_SOBOL'
scene.cycles.light_sampling_threshold = 0.0
scene.cycles.use_adaptive_sampling = False
scene.cycles.use_light_tree = False
scene.cycles.blur_glossy = 0.0
scene.cycles.pixel_filter_type = 'GAUSSIAN'
scene.cycles.sample_clamp_indirect = 0.0
scene.view_settings.view_transform = 'Standard'
bpy.context.view_layer.update()
